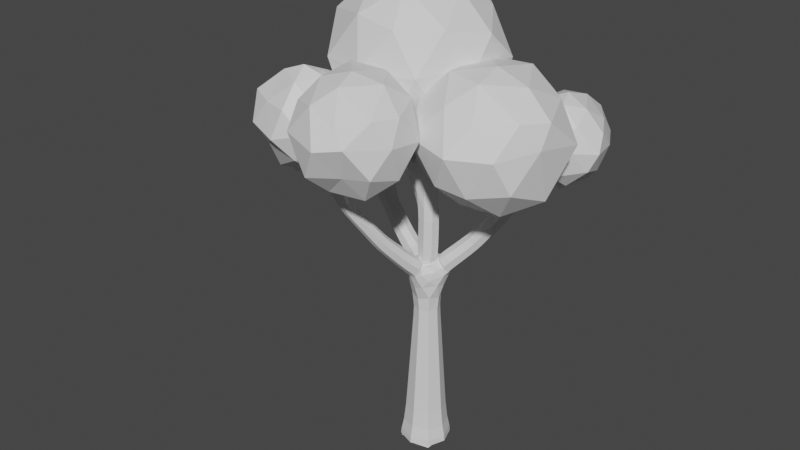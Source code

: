 # Source: Tree.blend  (saved by Blender 2.93.21; exported with 4.5.12 LTS)
import bpy
from mathutils import Matrix  # noqa: F401  (used for matrix-valued properties, if any)

bpy.ops.wm.read_factory_settings(use_empty=True)
scene = bpy.context.scene
scene.name = 'Scene'

# ---- collections
col_collection = bpy.data.collections.new('Collection'); scene.collection.children.link(col_collection)

# ---- materials (node trees are filled in below, after node groups)
mat_tree = bpy.data.materials.new('Tree')
mat_tree.use_transparent_shadow = False

# ---- material node trees
mat_tree.use_nodes = True; mat_tree.node_tree.nodes.clear()
_N = mat_tree.node_tree.nodes; _L = mat_tree.node_tree.links
n0 = _N.new('ShaderNodeBsdfPrincipled'); n0.name = 'Principled BSDF'; n0.location = (10, 300)
n0.distribution = 'GGX'
n0.subsurface_method = 'BURLEY'
n0.inputs[3].default_value = 1.45
n0.inputs[27].default_value = (0.0, 0.0, 0.0, 1.0)
n0.inputs[28].default_value = 1.0
n1 = _N.new('ShaderNodeOutputMaterial'); n1.name = 'Material Output'; n1.location = (300, 300)
_L.new(n0.outputs[0], n1.inputs[0])
n1.is_active_output = True

# ---- world
world_world = bpy.data.worlds.new('World'); scene.world = world_world
world_world.use_nodes = True; world_world.node_tree.nodes.clear()
_N = world_world.node_tree.nodes; _L = world_world.node_tree.links
n0 = _N.new('ShaderNodeOutputWorld'); n0.name = 'World Output'; n0.location = (300, 300)
n1 = _N.new('ShaderNodeBackground'); n1.name = 'Background'; n1.location = (10, 300)
n1.inputs[0].default_value = (0.05088, 0.05088, 0.05088, 1.0)
_L.new(n1.outputs[0], n0.inputs[0])
n0.is_active_output = True
world_world.color = (0.05088, 0.05088, 0.05088)
world_world.use_sun_shadow = False
world_world.sun_shadow_jitter_overblur = 0.0

# ---- meshes
me_icosphere = bpy.data.meshes.new('Icosphere')
me_icosphere.from_pydata([(0.09556, 0.2025, -1.016), (0.7741, -0.3569, -0.488), (-0.1751, -0.6477, -0.5201), (-0.8723, 0.3199, -0.5589), (-0.2846, 1.171, -0.4686), (0.7082, 0.766, -0.4465), (0.2513, -0.4954, 0.3325), (-0.7398, -0.217, 0.4507), (-0.6536, 0.7883, 0.4421), (0.3299, 1.18, 0.3906), (0.9984, 0.1045, 0.3978), (0.1132, 0.2181, 0.8897), (-0.1055, -0.222, -0.9003), (0.4762, -0.1331, -0.9375), (0.2615, -0.5805, -0.5916), (0.9026, 0.2371, -0.726), (0.4903, 0.5333, -0.8951), (-0.3951, 0.2764, -0.9448), (-0.7748, -0.1855, -0.5775), (-0.1419, 0.7397, -0.8776), (-0.6259, 0.8452, -0.5633), (0.2424, 1.094, -0.6344), (0.9722, -0.04656, 0.06754), (1.089, 0.6115, -0.02335), (0.05722, -0.7932, -0.04219), (0.6249, -0.5452, -0.03028), (-0.8632, -0.02503, -0.02496), (-0.634, -0.5947, 0.01427), (-0.5521, 1.073, -0.02024), (-0.8303, 0.5947, -0.08468), (0.5858, 1.052, -0.06281), (-0.02322, 1.209, -0.111), (0.7641, -0.227, 0.4097), (-0.1671, -0.4876, 0.5005), (-0.8034, 0.2558, 0.4518), (-0.2107, 1.104, 0.4894), (0.7431, 0.713, 0.4795), (0.1495, -0.2277, 0.7872), (0.5888, 0.2037, 0.7217), (-0.3806, -0.1141, 0.811), (-0.3457, 0.646, 0.8209), (0.2265, 0.8314, 0.7841), (0.3318, 1.524, -1.188), (0.8849, 1.282, -0.6942), (0.1798, 0.9329, -0.6938), (-0.2841, 1.536, -0.6634), (0.06814, 2.18, -0.7394), (0.7567, 1.922, -0.7278), (0.4913, 1.012, -0.1362), (-0.1105, 1.245, -0.08159), (-0.1763, 1.894, -0.1479), (0.4988, 2.175, -0.09997), (0.9268, 1.532, -0.2083), (0.3455, 1.544, 0.2298), (0.1974, 1.314, -1.02), (0.5658, 1.278, -0.9821), (0.4922, 1.02, -0.7884), (0.8385, 1.612, -0.7877), (0.6127, 1.774, -1.018), (-0.07987, 1.546, -1.07), (-0.1528, 1.201, -0.8205), (0.2531, 1.928, -0.94), (-0.09911, 1.898, -0.803), (0.5119, 2.111, -0.872), (1.005, 1.331, -0.4268), (0.891, 1.802, -0.4624), (0.3207, 0.8968, -0.4699), (0.7073, 1.09, -0.4155), (-0.2821, 1.346, -0.4377), (0.01039, 1.108, -0.4711), (-0.007874, 2.14, -0.4774), (-0.3545, 1.756, -0.4882), (0.6979, 2.143, -0.4114), (0.3253, 2.19, -0.4326), (0.7179, 1.201, -0.08399), (0.1217, 1.065, -0.06692), (-0.2648, 1.566, -0.1094), (0.09862, 2.139, -0.04698), (0.7598, 1.819, -0.1178), (0.4408, 1.269, 0.158), (0.6686, 1.501, 0.08319), (0.02916, 1.359, 0.1192), (0.1126, 1.823, 0.1289), (0.4211, 1.912, 0.1176), (-2.194, 1.373, -1.327), (-1.444, 0.8045, -0.7584), (-2.467, 0.4398, -0.8675), (-2.964, 1.259, -0.756), (-2.353, 2.163, -0.778), (-1.317, 1.949, -0.7879), (-1.851, 0.4912, 0.1402), (-2.932, 0.9495, 0.09831), (-2.872, 1.939, 0.1492), (-1.832, 2.159, 0.1224), (-1.27, 1.382, 0.1041), (-2.134, 1.332, 0.7631), (-2.286, 0.761, -1.241), (-1.691, 1.016, -1.232), (-1.859, 0.4979, -0.8532), (-1.201, 1.425, -0.9955), (-1.684, 1.64, -1.19), (-2.606, 1.336, -1.18), (-2.851, 0.8512, -0.8687), (-2.151, 1.919, -1.261), (-2.86, 1.896, -0.9115), (-1.81, 2.213, -0.9509), (-1.141, 1.012, -0.2755), (-1.1, 1.708, -0.3071), (-2.182, 0.2584, -0.3886), (-1.563, 0.5401, -0.4002), (-3.045, 1.035, -0.2614), (-2.661, 0.5569, -0.3058), (-2.775, 2.26, -0.364), (-3.134, 1.648, -0.3887), (-1.578, 2.129, -0.2988), (-2.156, 2.294, -0.4258), (-1.412, 0.8251, 0.2593), (-2.378, 0.5453, 0.1946), (-3.05, 1.336, 0.1907), (-2.307, 2.251, 0.2313), (-1.404, 1.886, 0.2692), (-1.956, 0.8164, 0.5437), (-1.605, 1.427, 0.5343), (-2.586, 1.066, 0.627), (-2.56, 1.721, 0.6075), (-1.932, 1.881, 0.5845), (-3.179, 0.4866, -1.551), (-2.784, 0.07856, -1.145), (-3.381, -0.116, -1.166), (-3.859, 0.4306, -1.213), (-3.351, 0.9947, -1.208), (-2.781, 0.8432, -1.201), (-3.027, -0.123, -0.634), (-3.801, 0.05791, -0.6056), (-3.761, 0.8261, -0.6029), (-3.047, 1.06, -0.5661), (-2.595, 0.4284, -0.609), (-3.228, 0.4541, -0.187), (-3.36, 0.08361, -1.484), (-2.981, 0.1898, -1.463), (-3.049, -0.1049, -1.306), (-2.602, 0.472, -1.249), (-2.912, 0.6542, -1.544), (-3.55, 0.4192, -1.443), (-3.805, 0.1102, -1.255), (-3.353, 0.7068, -1.478), (-3.755, 0.7051, -1.29), (-3.053, 0.9547, -1.209), (-2.542, 0.1849, -0.9502), (-2.616, 0.6797, -0.9092), (-3.182, -0.2213, -0.8914), (-2.827, -0.1105, -0.887), (-3.954, 0.2414, -0.8759), (-3.654, -0.132, -0.9155), (-3.631, 0.973, -0.8702), (-3.961, 0.6376, -0.8424), (-2.804, 1.058, -0.8595), (-3.233, 1.179, -0.8863), (-2.781, 0.08689, -0.5271), (-3.416, -0.1297, -0.5616), (-3.786, 0.4507, -0.5018), (-3.4, 1.036, -0.5354), (-2.874, 0.8573, -0.531), (-3.172, 0.0899, -0.3593), (-2.802, 0.4318, -0.3341), (-3.521, 0.1857, -0.2953), (-3.562, 0.6339, -0.3296), (-3.087, 0.8448, -0.249), (-2.315, -0.6538, -0.8333), (-1.833, -1.025, -0.4729), (-2.533, -1.214, -0.3767), (-2.983, -0.5961, -0.4532), (-2.513, 0.01141, -0.4284), (-1.783, -0.2159, -0.4704), (-2.187, -1.281, 0.1807), (-2.895, -1.032, 0.246), (-2.922, -0.2277, 0.2327), (-2.112, 0.009892, 0.2446), (-1.716, -0.7159, 0.1986), (-2.314, -0.7185, 0.6294), (-2.568, -0.992, -0.7853), (-1.978, -0.8852, -0.7579), (-2.098, -1.183, -0.5328), (-1.795, -0.6355, -0.531), (-2.02, -0.4423, -0.7316), (-2.714, -0.6599, -0.7736), (-2.848, -0.9309, -0.5517), (-2.459, -0.2774, -0.7557), (-2.816, -0.327, -0.5735), (-2.117, -0.02849, -0.5373), (-1.673, -0.8426, -0.2182), (-1.598, -0.4372, -0.1014), (-2.32, -1.386, -0.2302), (-1.92, -1.22, -0.1341), (-3.036, -0.9256, -0.1622), (-2.798, -1.238, -0.1433), (-2.729, -0.1022, -0.08042), (-3.007, -0.4237, -0.07185), (-1.939, -0.02921, -0.1744), (-2.348, 0.06674, -0.1198), (-1.939, -1.006, 0.3014), (-2.547, -1.193, 0.1953), (-2.97, -0.6752, 0.2075), (-2.52, -0.1064, 0.2851), (-1.796, -0.2831, 0.2062), (-2.203, -1.02, 0.4886), (-1.978, -0.6184, 0.4742), (-2.568, -0.832, 0.5409), (-2.637, -0.3861, 0.4643), (-2.261, -0.3087, 0.4541), (-1.119, -1.035, -0.6782), (-0.4824, -1.515, -0.243), (-1.284, -1.816, -0.3155), (-1.863, -0.9438, -0.2695), (-1.398, -0.3696, -0.2848), (-0.6202, -0.611, -0.1513), (-0.8919, -1.685, 0.3604), (-1.671, -1.494, 0.5228), (-1.717, -0.5901, 0.5593), (-0.9421, -0.3159, 0.4418), (-0.3717, -1.095, 0.4723), (-1.1, -1.121, 0.9144), (-1.204, -1.477, -0.6021), (-0.7052, -1.358, -0.6226), (-0.8657, -1.604, -0.284), (-0.4133, -1.057, -0.3673), (-0.8369, -0.8706, -0.5765), (-1.508, -1.009, -0.5834), (-1.657, -1.43, -0.2295), (-1.277, -0.6638, -0.5821), (-1.741, -0.5489, -0.2802), (-0.8693, -0.3507, -0.4068), (-0.3326, -1.287, 0.1371), (-0.3118, -0.7831, 0.09177), (-1.066, -1.912, 0.1078), (-0.7024, -1.758, 0.1746), (-1.952, -1.317, 0.135), (-1.672, -1.706, 0.1635), (-1.624, -0.357, 0.06738), (-1.813, -0.8179, 0.1193), (-0.603, -0.423, 0.1681), (-1.12, -0.2978, 0.08547), (-0.5193, -1.439, 0.4947), (-1.307, -1.663, 0.5744), (-1.842, -1.0, 0.5257), (-1.335, -0.3349, 0.5727), (-0.5302, -0.6697, 0.5818), (-1.028, -1.458, 0.8129), (-0.677, -1.022, 0.8126), (-1.463, -1.288, 0.8176), (-1.458, -0.7396, 0.8741), (-0.9754, -0.6195, 0.8232), (-1.374, 0.5624, -0.5078), (-0.5559, -0.01996, 0.1163), (-1.842, -0.4707, 0.1165), (-2.475, 0.6228, 0.02231), (-1.778, 1.687, 0.1804), (-0.589, 1.295, 0.08469), (-1.142, -0.3075, 1.211), (-2.348, -0.02159, 1.24), (-2.258, 1.301, 1.22), (-1.159, 1.751, 1.253), (-0.2416, 0.569, 1.145), (-1.294, 0.5325, 1.769), (-1.622, 0.03444, -0.415), (-0.9491, 0.1693, -0.4801), (-1.103, -0.3774, 0.009218), (-0.3965, 0.6459, -0.07768), (-0.8824, 1.05, -0.3366), (-1.982, 0.731, -0.3836), (-2.347, 0.1176, -0.03434), (-1.642, 1.199, -0.3364), (-2.293, 1.279, 0.001392), (-1.097, 1.592, 0.01797), (-0.2383, 0.2917, 0.8063), (-0.1785, 0.9714, 0.7503), (-1.546, -0.5326, 0.6484), (-0.7383, -0.3463, 0.6706), (-2.543, 0.3591, 0.6733), (-2.2, -0.3883, 0.6779), (-2.148, 1.659, 0.6186), (-2.544, 1.062, 0.6251), (-0.7561, 1.598, 0.579), (-1.471, 1.826, 0.6154), (-0.5558, 0.01218, 1.268), (-1.706, -0.3275, 1.331), (-2.488, 0.6808, 1.279), (-1.749, 1.617, 1.284), (-0.626, 1.119, 1.331), (-1.243, 0.04449, 1.7), (-0.7646, 0.598, 1.624), (-1.877, 0.1896, 1.722), (-1.983, 1.033, 1.639), (-1.208, 1.324, 1.729)], [], [(0, 13, 12), (1, 13, 15), (0, 12, 17), (0, 17, 19), (0, 19, 16), (1, 15, 22), (2, 14, 24), (3, 18, 26), (4, 20, 28), (5, 21, 30), (1, 22, 25), (2, 24, 27), (3, 26, 29), (4, 28, 31), (5, 30, 23), (6, 32, 37), (7, 33, 39), (8, 34, 40), (9, 35, 41), (10, 36, 38), (38, 41, 11), (38, 36, 41), (36, 9, 41), (41, 40, 11), (41, 35, 40), (35, 8, 40), (40, 39, 11), (40, 34, 39), (34, 7, 39), (39, 37, 11), (39, 33, 37), (33, 6, 37), (37, 38, 11), (37, 32, 38), (32, 10, 38), (23, 36, 10), (23, 30, 36), (30, 9, 36), (31, 35, 9), (31, 28, 35), (28, 8, 35), (29, 34, 8), (29, 26, 34), (26, 7, 34), (27, 33, 7), (27, 24, 33), (24, 6, 33), (25, 32, 6), (25, 22, 32), (22, 10, 32), (30, 31, 9), (30, 21, 31), (21, 4, 31), (28, 29, 8), (28, 20, 29), (20, 3, 29), (26, 27, 7), (26, 18, 27), (18, 2, 27), (24, 25, 6), (24, 14, 25), (14, 1, 25), (22, 23, 10), (22, 15, 23), (15, 5, 23), (16, 21, 5), (16, 19, 21), (19, 4, 21), (19, 20, 4), (19, 17, 20), (17, 3, 20), (17, 18, 3), (17, 12, 18), (12, 2, 18), (15, 16, 5), (15, 13, 16), (13, 0, 16), (12, 14, 2), (12, 13, 14), (13, 1, 14), (42, 55, 54), (43, 55, 57), (42, 54, 59), (42, 59, 61), (42, 61, 58), (43, 57, 64), (44, 56, 66), (45, 60, 68), (46, 62, 70), (47, 63, 72), (43, 64, 67), (44, 66, 69), (45, 68, 71), (46, 70, 73), (47, 72, 65), (48, 74, 79), (49, 75, 81), (50, 76, 82), (51, 77, 83), (52, 78, 80), (80, 83, 53), (80, 78, 83), (78, 51, 83), (83, 82, 53), (83, 77, 82), (77, 50, 82), (82, 81, 53), (82, 76, 81), (76, 49, 81), (81, 79, 53), (81, 75, 79), (75, 48, 79), (79, 80, 53), (79, 74, 80), (74, 52, 80), (65, 78, 52), (65, 72, 78), (72, 51, 78), (73, 77, 51), (73, 70, 77), (70, 50, 77), (71, 76, 50), (71, 68, 76), (68, 49, 76), (69, 75, 49), (69, 66, 75), (66, 48, 75), (67, 74, 48), (67, 64, 74), (64, 52, 74), (72, 73, 51), (72, 63, 73), (63, 46, 73), (70, 71, 50), (70, 62, 71), (62, 45, 71), (68, 69, 49), (68, 60, 69), (60, 44, 69), (66, 67, 48), (66, 56, 67), (56, 43, 67), (64, 65, 52), (64, 57, 65), (57, 47, 65), (58, 63, 47), (58, 61, 63), (61, 46, 63), (61, 62, 46), (61, 59, 62), (59, 45, 62), (59, 60, 45), (59, 54, 60), (54, 44, 60), (57, 58, 47), (57, 55, 58), (55, 42, 58), (54, 56, 44), (54, 55, 56), (55, 43, 56), (84, 97, 96), (85, 97, 99), (84, 96, 101), (84, 101, 103), (84, 103, 100), (85, 99, 106), (86, 98, 108), (87, 102, 110), (88, 104, 112), (89, 105, 114), (85, 106, 109), (86, 108, 111), (87, 110, 113), (88, 112, 115), (89, 114, 107), (90, 116, 121), (91, 117, 123), (92, 118, 124), (93, 119, 125), (94, 120, 122), (122, 125, 95), (122, 120, 125), (120, 93, 125), (125, 124, 95), (125, 119, 124), (119, 92, 124), (124, 123, 95), (124, 118, 123), (118, 91, 123), (123, 121, 95), (123, 117, 121), (117, 90, 121), (121, 122, 95), (121, 116, 122), (116, 94, 122), (107, 120, 94), (107, 114, 120), (114, 93, 120), (115, 119, 93), (115, 112, 119), (112, 92, 119), (113, 118, 92), (113, 110, 118), (110, 91, 118), (111, 117, 91), (111, 108, 117), (108, 90, 117), (109, 116, 90), (109, 106, 116), (106, 94, 116), (114, 115, 93), (114, 105, 115), (105, 88, 115), (112, 113, 92), (112, 104, 113), (104, 87, 113), (110, 111, 91), (110, 102, 111), (102, 86, 111), (108, 109, 90), (108, 98, 109), (98, 85, 109), (106, 107, 94), (106, 99, 107), (99, 89, 107), (100, 105, 89), (100, 103, 105), (103, 88, 105), (103, 104, 88), (103, 101, 104), (101, 87, 104), (101, 102, 87), (101, 96, 102), (96, 86, 102), (99, 100, 89), (99, 97, 100), (97, 84, 100), (96, 98, 86), (96, 97, 98), (97, 85, 98), (126, 139, 138), (127, 139, 141), (126, 138, 143), (126, 143, 145), (126, 145, 142), (127, 141, 148), (128, 140, 150), (129, 144, 152), (130, 146, 154), (131, 147, 156), (127, 148, 151), (128, 150, 153), (129, 152, 155), (130, 154, 157), (131, 156, 149), (132, 158, 163), (133, 159, 165), (134, 160, 166), (135, 161, 167), (136, 162, 164), (164, 167, 137), (164, 162, 167), (162, 135, 167), (167, 166, 137), (167, 161, 166), (161, 134, 166), (166, 165, 137), (166, 160, 165), (160, 133, 165), (165, 163, 137), (165, 159, 163), (159, 132, 163), (163, 164, 137), (163, 158, 164), (158, 136, 164), (149, 162, 136), (149, 156, 162), (156, 135, 162), (157, 161, 135), (157, 154, 161), (154, 134, 161), (155, 160, 134), (155, 152, 160), (152, 133, 160), (153, 159, 133), (153, 150, 159), (150, 132, 159), (151, 158, 132), (151, 148, 158), (148, 136, 158), (156, 157, 135), (156, 147, 157), (147, 130, 157), (154, 155, 134), (154, 146, 155), (146, 129, 155), (152, 153, 133), (152, 144, 153), (144, 128, 153), (150, 151, 132), (150, 140, 151), (140, 127, 151), (148, 149, 136), (148, 141, 149), (141, 131, 149), (142, 147, 131), (142, 145, 147), (145, 130, 147), (145, 146, 130), (145, 143, 146), (143, 129, 146), (143, 144, 129), (143, 138, 144), (138, 128, 144), (141, 142, 131), (141, 139, 142), (139, 126, 142), (138, 140, 128), (138, 139, 140), (139, 127, 140), (168, 181, 180), (169, 181, 183), (168, 180, 185), (168, 185, 187), (168, 187, 184), (169, 183, 190), (170, 182, 192), (171, 186, 194), (172, 188, 196), (173, 189, 198), (169, 190, 193), (170, 192, 195), (171, 194, 197), (172, 196, 199), (173, 198, 191), (174, 200, 205), (175, 201, 207), (176, 202, 208), (177, 203, 209), (178, 204, 206), (206, 209, 179), (206, 204, 209), (204, 177, 209), (209, 208, 179), (209, 203, 208), (203, 176, 208), (208, 207, 179), (208, 202, 207), (202, 175, 207), (207, 205, 179), (207, 201, 205), (201, 174, 205), (205, 206, 179), (205, 200, 206), (200, 178, 206), (191, 204, 178), (191, 198, 204), (198, 177, 204), (199, 203, 177), (199, 196, 203), (196, 176, 203), (197, 202, 176), (197, 194, 202), (194, 175, 202), (195, 201, 175), (195, 192, 201), (192, 174, 201), (193, 200, 174), (193, 190, 200), (190, 178, 200), (198, 199, 177), (198, 189, 199), (189, 172, 199), (196, 197, 176), (196, 188, 197), (188, 171, 197), (194, 195, 175), (194, 186, 195), (186, 170, 195), (192, 193, 174), (192, 182, 193), (182, 169, 193), (190, 191, 178), (190, 183, 191), (183, 173, 191), (184, 189, 173), (184, 187, 189), (187, 172, 189), (187, 188, 172), (187, 185, 188), (185, 171, 188), (185, 186, 171), (185, 180, 186), (180, 170, 186), (183, 184, 173), (183, 181, 184), (181, 168, 184), (180, 182, 170), (180, 181, 182), (181, 169, 182), (210, 223, 222), (211, 223, 225), (210, 222, 227), (210, 227, 229), (210, 229, 226), (211, 225, 232), (212, 224, 234), (213, 228, 236), (214, 230, 238), (215, 231, 240), (211, 232, 235), (212, 234, 237), (213, 236, 239), (214, 238, 241), (215, 240, 233), (216, 242, 247), (217, 243, 249), (218, 244, 250), (219, 245, 251), (220, 246, 248), (248, 251, 221), (248, 246, 251), (246, 219, 251), (251, 250, 221), (251, 245, 250), (245, 218, 250), (250, 249, 221), (250, 244, 249), (244, 217, 249), (249, 247, 221), (249, 243, 247), (243, 216, 247), (247, 248, 221), (247, 242, 248), (242, 220, 248), (233, 246, 220), (233, 240, 246), (240, 219, 246), (241, 245, 219), (241, 238, 245), (238, 218, 245), (239, 244, 218), (239, 236, 244), (236, 217, 244), (237, 243, 217), (237, 234, 243), (234, 216, 243), (235, 242, 216), (235, 232, 242), (232, 220, 242), (240, 241, 219), (240, 231, 241), (231, 214, 241), (238, 239, 218), (238, 230, 239), (230, 213, 239), (236, 237, 217), (236, 228, 237), (228, 212, 237), (234, 235, 216), (234, 224, 235), (224, 211, 235), (232, 233, 220), (232, 225, 233), (225, 215, 233), (226, 231, 215), (226, 229, 231), (229, 214, 231), (229, 230, 214), (229, 227, 230), (227, 213, 230), (227, 228, 213), (227, 222, 228), (222, 212, 228), (225, 226, 215), (225, 223, 226), (223, 210, 226), (222, 224, 212), (222, 223, 224), (223, 211, 224), (252, 265, 264), (253, 265, 267), (252, 264, 269), (252, 269, 271), (252, 271, 268), (253, 267, 274), (254, 266, 276), (255, 270, 278), (256, 272, 280), (257, 273, 282), (253, 274, 277), (254, 276, 279), (255, 278, 281), (256, 280, 283), (257, 282, 275), (258, 284, 289), (259, 285, 291), (260, 286, 292), (261, 287, 293), (262, 288, 290), (290, 293, 263), (290, 288, 293), (288, 261, 293), (293, 292, 263), (293, 287, 292), (287, 260, 292), (292, 291, 263), (292, 286, 291), (286, 259, 291), (291, 289, 263), (291, 285, 289), (285, 258, 289), (289, 290, 263), (289, 284, 290), (284, 262, 290), (275, 288, 262), (275, 282, 288), (282, 261, 288), (283, 287, 261), (283, 280, 287), (280, 260, 287), (281, 286, 260), (281, 278, 286), (278, 259, 286), (279, 285, 259), (279, 276, 285), (276, 258, 285), (277, 284, 258), (277, 274, 284), (274, 262, 284), (282, 283, 261), (282, 273, 283), (273, 256, 283), (280, 281, 260), (280, 272, 281), (272, 255, 281), (278, 279, 259), (278, 270, 279), (270, 254, 279), (276, 277, 258), (276, 266, 277), (266, 253, 277), (274, 275, 262), (274, 267, 275), (267, 257, 275), (268, 273, 257), (268, 271, 273), (271, 256, 273), (271, 272, 256), (271, 269, 272), (269, 255, 272), (269, 270, 255), (269, 264, 270), (264, 254, 270), (267, 268, 257), (267, 265, 268), (265, 252, 268), (264, 266, 254), (264, 265, 266), (265, 253, 266)])
me_icosphere.materials.append(mat_tree)
me_icosphere.use_remesh_fix_poles = True
me_icosphere.use_remesh_preserve_attributes = False
me_icosphere.update()
me_icosphere_008 = bpy.data.meshes.new('Icosphere.008')
me_icosphere_008.from_pydata([(-0.7966, 0.09521, -5.379), (-1.319, 0.09521, -5.379), (-1.319, 0.6181, -5.379), (-0.7966, 0.6181, -5.379), (-0.7895, 0.08808, -5.341), (-1.327, 0.08808, -5.341), (-1.327, 0.6252, -5.341), (-0.7895, 0.6252, -5.341), (-2.048, 1.498, -0.7653), (-2.147, 1.538, -0.7653), (-2.182, 1.452, -0.7117), (-2.082, 1.412, -0.7117), (-3.208, 0.457, -0.8896), (-3.243, 0.5322, -0.8878), (-3.192, 0.5544, -0.8263), (-3.157, 0.4792, -0.8281), (-1.146, -1.034, -0.2131), (-1.195, -1.133, -0.2084), (-1.287, -1.085, -0.1715), (-1.239, -0.9862, -0.1762), (-2.345, -0.5473, -0.2471), (-2.304, -0.4726, -0.2624), (-2.244, -0.4934, -0.2044), (-2.284, -0.568, -0.189), (0.2558, 1.405, -0.5262), (0.3725, 1.349, -0.5274), (0.3255, 1.248, -0.4617), (0.2087, 1.304, -0.4605), (-0.02943, 0.1449, -0.447), (-0.156, 0.1707, -0.4483), (-0.1331, 0.2856, -0.3939), (-0.006563, 0.2598, -0.3926), (-0.8217, 0.1203, -5.074), (-1.294, 0.1203, -5.074), (-1.294, 0.593, -5.074), (-0.8217, 0.593, -5.074), (-1.773, 0.7415, -2.196), (-1.849, 0.5571, -2.198), (-1.749, 0.5148, -2.031), (-1.673, 0.6992, -2.03), (-1.25, -0.4141, -1.903), (-1.405, -0.356, -1.905), (-1.363, -0.2392, -1.795), (-1.208, -0.2973, -1.793), (-0.4511, 0.7872, -1.981), (-0.3672, 0.6097, -1.992), (-0.4976, 0.5405, -1.862), (-0.5815, 0.7181, -1.851), (-2.839, 0.604, -1.287), (-2.898, 0.7342, -1.285), (-2.813, 0.7713, -1.177), (-2.754, 0.6411, -1.178), (-2.118, 1.257, -1.238), (-2.265, 1.318, -1.235), (-2.313, 1.197, -1.143), (-2.166, 1.136, -1.146), (0.1384, 1.214, -0.9208), (0.2939, 1.14, -0.9223), (0.2353, 1.013, -0.8185), (0.08089, 1.091, -0.8156), (0.03546, 0.3343, -0.8945), (-0.1334, 0.3682, -0.8953), (-0.1065, 0.5049, -0.7958), (0.06244, 0.4711, -0.795), (-1.385, -0.7029, -1.483), (-1.513, -0.6536, -1.486), (-1.476, -0.5519, -1.401), (-1.348, -0.6013, -1.398), (-1.116, -0.08863, -2.278), (-1.3, -0.02433, -2.279), (-1.256, 0.1006, -2.14), (-1.068, 0.03929, -2.138), (-2.043, -0.8042, -0.668), (-1.999, -0.7014, -0.6779), (-1.923, -0.7264, -0.5981), (-1.967, -0.8291, -0.5882), (-1.284, -0.9745, -0.6554), (-1.342, -1.09, -0.6526), (-1.449, -1.036, -0.6021), (-1.39, -0.9201, -0.6049), (-1.384, 0.3445, 0.2441), (-1.375, 0.4189, 0.2441), (-1.302, 0.4093, 0.2602), (-1.312, 0.3349, 0.2602), (-2.074, 0.3439, -0.09527), (-2.07, 0.43, -0.09527), (-2.005, 0.4268, -0.03805), (-2.009, 0.3407, -0.03805), (-0.8583, 0.1569, -4.501), (-1.258, 0.1569, -4.501), (-1.258, 0.5564, -4.501), (-0.8583, 0.5564, -4.501), (-0.8808, 0.1794, -4.012), (-1.235, 0.1794, -4.012), (-1.235, 0.5339, -4.012), (-0.8808, 0.5339, -4.012), (-0.8994, 0.1981, -3.605), (-1.217, 0.1981, -3.605), (-1.217, 0.5152, -3.605), (-0.8994, 0.5152, -3.605), (-0.9164, 0.2151, -3.235), (-1.2, 0.2151, -3.235), (-1.2, 0.4982, -3.235), (-0.9164, 0.4982, -3.235), (-0.912, 0.2177, -2.833), (-1.228, 0.2232, -2.842), (-1.199, 0.5024, -2.884), (-0.9218, 0.5062, -2.874), (-1.991, 0.8275, -2.028), (-2.065, 0.6507, -2.028), (-1.962, 0.6075, -1.872), (-1.888, 0.7843, -1.872), (-2.195, 0.9256, -1.842), (-2.316, 0.7379, -1.826), (-2.173, 0.6898, -1.693), (-2.092, 0.8815, -1.678), (-0.2998, 0.8299, -1.781), (-0.2262, 0.6558, -1.801), (-0.3608, 0.586, -1.686), (-0.4344, 0.7601, -1.666), (-0.172, 0.8571, -1.603), (-0.1022, 0.6882, -1.625), (-0.2342, 0.6201, -1.516), (-0.3039, 0.789, -1.495), (-0.05175, 0.9068, -1.409), (0.04098, 0.7261, -1.415), (-0.1282, 0.6406, -1.354), (-0.1807, 0.8125, -1.292), (-1.431, -0.7993, -1.339), (-1.55, -0.7535, -1.342), (-1.515, -0.6592, -1.263), (-1.396, -0.705, -1.26), (-1.47, -0.8948, -1.187), (-1.595, -0.846, -1.195), (-1.563, -0.7554, -1.108), (-1.431, -0.8046, -1.122), (-2.08, 1.355, -1.062), (-2.222, 1.412, -1.061), (-2.271, 1.291, -0.9827), (-2.129, 1.233, -0.9831), (-2.049, 1.443, -0.8945), (-2.185, 1.497, -0.8945), (-2.232, 1.379, -0.8211), (-2.096, 1.325, -0.8211), (-2.956, 0.5538, -1.168), (-3.011, 0.6742, -1.165), (-2.93, 0.7097, -1.066), (-2.874, 0.5892, -1.069), (-3.054, 0.5102, -1.064), (-3.107, 0.6226, -1.061), (-3.03, 0.6558, -0.9695), (-2.978, 0.5435, -0.9722), (-3.145, 0.4701, -0.9689), (-3.194, 0.5751, -0.9663), (-3.123, 0.6062, -0.8804), (-3.074, 0.5012, -0.8829), (-1.226, -0.9937, -0.5049), (-1.286, -1.115, -0.4996), (-1.4, -1.057, -0.453), (-1.34, -0.9356, -0.4583), (-1.168, -1.011, -0.3449), (-1.231, -1.139, -0.3388), (-1.35, -1.078, -0.2912), (-1.287, -0.9501, -0.2973), (-2.134, -0.7405, -0.5553), (-2.082, -0.6415, -0.5738), (-2.003, -0.6684, -0.4969), (-2.055, -0.7673, -0.4784), (-2.217, -0.6735, -0.4457), (-2.163, -0.5749, -0.466), (-2.084, -0.6023, -0.3893), (-2.137, -0.7009, -0.369), (-2.299, -0.6066, -0.3364), (-2.246, -0.5074, -0.3569), (-2.165, -0.535, -0.2797), (-2.219, -0.6342, -0.2593), (0.201, 1.343, -0.7019), (0.3567, 1.269, -0.7033), (0.2949, 1.137, -0.6127), (0.1392, 1.211, -0.6112), (0.01631, 0.2467, -0.7317), (-0.1525, 0.281, -0.7333), (-0.1226, 0.4316, -0.6561), (0.04623, 0.3973, -0.6545), (-7.085e-05, 0.1745, -0.573), (-0.1689, 0.209, -0.5748), (-0.1384, 0.3622, -0.5023), (0.03041, 0.3278, -0.5005), (-1.281, 0.5898, -2.524), (-1.407, 0.3674, -2.528), (-1.26, 0.316, -2.295), (-1.203, 0.5559, -2.284), (-1.546, 0.657, -2.348), (-1.622, 0.466, -2.351), (-1.523, 0.4275, -2.174), (-1.445, 0.6172, -2.172), (-1.186, -0.2601, -2.085), (-1.354, -0.1989, -2.085), (-1.311, -0.07884, -1.96), (-1.143, -0.14, -1.96), (-0.8897, 0.5977, -2.481), (-0.7643, 0.364, -2.46), (-0.9138, 0.3168, -2.265), (-1.02, 0.5208, -2.251), (-0.6399, 0.6976, -2.196), (-0.5456, 0.516, -2.198), (-0.6747, 0.446, -2.054), (-0.7669, 0.6291, -2.05), (-2.542, 0.7041, -1.574), (-2.59, 0.8757, -1.577), (-2.483, 0.9484, -1.397), (-2.416, 0.7487, -1.434), (-2.703, 0.6585, -1.415), (-2.764, 0.7993, -1.415), (-2.672, 0.8386, -1.297), (-2.613, 0.6975, -1.297), (-2.186, 1.032, -1.541), (-2.377, 1.08, -1.565), (-2.248, 0.8961, -1.43), (-2.166, 1.146, -1.393), (-2.318, 1.21, -1.388), (-2.367, 1.092, -1.282), (-2.213, 1.028, -1.287), (0.05675, 1.052, -1.136), (0.203, 0.958, -1.139), (0.1422, 0.7908, -0.9937), (-0.02192, 0.9258, -1.006), (0.08133, 0.5989, -1.181), (-0.1069, 0.6302, -1.184), (-0.06213, 0.7531, -1.013), (0.06146, 0.4633, -1.036), (-0.1081, 0.4953, -1.037), (-0.08389, 0.6171, -0.9158), (0.08665, 0.5877, -0.9135), (-1.3, -0.5245, -1.748), (-1.446, -0.4689, -1.751), (-1.404, -0.3549, -1.654), (-1.259, -0.4105, -1.651), (-1.343, -0.6148, -1.614), (-1.48, -0.5623, -1.617), (-1.44, -0.454, -1.527), (-1.304, -0.5066, -1.523), (-1.031, 0.08521, -2.517), (-1.245, 0.1492, -2.519), (-1.69, -0.9222, -1.002), (-1.675, -0.7988, -0.9915), (-1.558, -0.8314, -0.8956), (-1.611, -0.9633, -0.8752), (-1.819, -0.8835, -0.8838), (-1.784, -0.7777, -0.8838), (-1.711, -0.8013, -0.801), (-1.746, -0.907, -0.801), (-1.931, -0.8473, -0.7786), (-1.895, -0.7415, -0.7802), (-1.823, -0.7649, -0.6977), (-1.859, -0.8707, -0.696), (-1.416, -0.8993, -0.9545), (-1.489, -1.005, -0.9684), (-1.353, -0.9445, -0.8041), (-1.409, -1.054, -0.8036), (-1.509, -1.003, -0.7502), (-1.454, -0.8934, -0.7507), (-1.23, 0.2446, -0.8194), (-1.193, 0.4712, -0.8788), (-0.9874, 0.4172, -0.8888), (-1.051, 0.2211, -0.8864), (-1.244, 0.277, -0.6212), (-1.223, 0.4464, -0.6212), (-1.062, 0.4258, -0.5863), (-1.084, 0.2567, -0.5863), (-1.286, 0.2923, -0.4123), (-1.266, 0.444, -0.4123), (-1.118, 0.4245, -0.3796), (-1.138, 0.2728, -0.3796), (-1.319, 0.3045, -0.2221), (-1.301, 0.4406, -0.2221), (-1.168, 0.4231, -0.1927), (-1.186, 0.287, -0.1927), (-1.349, 0.3158, -0.04538), (-1.333, 0.4374, -0.04538), (-1.214, 0.4218, -0.01911), (-1.23, 0.3002, -0.01911), (-1.377, 0.3265, 0.1213), (-1.363, 0.4344, 0.1213), (-1.258, 0.4205, 0.1446), (-1.272, 0.3126, 0.1446), (-0.8556, 0.3786, -2.292), (-0.9891, 0.1717, -2.32), (-0.8929, 0.3802, -2.024), (-1.012, 0.195, -2.024), (-1.198, 0.3152, -2.016), (-1.081, 0.5002, -2.016), (-0.8852, 0.3761, -1.754), (-1.006, 0.1908, -1.754), (-1.191, 0.3113, -1.748), (-1.07, 0.4966, -1.748), (-0.8991, 0.3816, -1.419), (-1.008, 0.1955, -1.424), (-1.207, 0.2984, -1.443), (-1.109, 0.5018, -1.396), (-1.324, 0.2477, -1.027), (-1.332, 0.4601, -1.043), (-1.501, 0.2696, -0.816), (-1.492, 0.4477, -0.816), (-1.363, 0.4422, -0.6992), (-1.373, 0.2644, -0.6992), (-1.64, 0.2839, -0.6453), (-1.632, 0.4467, -0.6453), (-1.51, 0.4407, -0.5371), (-1.518, 0.2779, -0.5371), (-1.768, 0.2973, -0.4896), (-1.761, 0.4461, -0.4896), (-1.649, 0.4405, -0.3908), (-1.657, 0.2918, -0.3908), (-1.888, 0.3099, -0.3436), (-1.881, 0.4454, -0.3436), (-1.78, 0.4404, -0.2536), (-1.787, 0.3049, -0.2536), (-2.002, 0.3219, -0.205), (-1.996, 0.4448, -0.205), (-1.904, 0.4403, -0.1233), (-1.91, 0.3173, -0.1233), (-0.8019, 0.6143, -2.374), (-0.7046, 0.4288, -2.379), (-0.8409, 0.3609, -2.241), (-0.9328, 0.5457, -2.226), (-1.01, 0.1762, -2.271), (-1.225, 0.2341, -2.281), (-1.259, 0.113, -2.428), (-1.059, 0.0473, -2.424), (-1.091, 0.4946, -2.227), (-1.2, 0.3167, -2.234), (-1.019, 0.1942, -2.246), (-0.9086, 0.3658, -2.239), (-1.071, 0.4875, -2.25), (-1.323, 0.3005, -2.665), (-1.234, 0.1716, -2.651), (-0.9199, 0.3341, -2.265), (-1.259, 0.3747, -2.882), (-1.061, 0.5506, -2.879), (-0.8624, 0.3792, -2.868), (-0.1068, 0.8756, -1.152), (-1.074, 0.1639, -2.87), (-0.9788, 0.1348, -2.645), (-1.2, 0.3163, -2.27), (-1.142, 0.09773, -2.548), (-1.373, 0.3123, -2.428), (-1.288, 0.222, -2.433), (-0.9729, 0.1195, -2.431), (-1.02, 0.1862, -2.284), (-1.128, 0.2258, -2.286), (-1.225, 0.5373, -2.707), (-1.385, 0.4772, -2.564), (-2.124, 0.9354, -1.775), (-1.075, 0.6119, -2.515), (-1.109, 0.2286, -2.248), (-0.9074, 0.5476, -2.677), (-1.281, 0.1852, -2.355), (-0.827, 0.2952, -2.627), (-1.167, 0.05673, -2.454), (-0.8628, 0.244, -2.404), (-0.922, 0.2359, -2.291), (-0.9957, 0.1002, -2.346), (-0.9532, 0.4164, -2.248), (-1.152, 0.4429, -2.257), (-1.105, 0.5478, -2.285), (-1.228, 0.4602, -2.254), (-1.225, 0.6081, -2.377), (-1.228, 0.2559, -2.307), (-1.014, 0.1762, -2.304), (-0.7948, 0.3506, -2.355), (-0.7831, 0.4913, -2.51), (-1.251, 0.1377, -2.46), (-0.9702, 0.5991, -2.349), (-0.9271, 0.4421, -2.255), (-0.8799, 0.3421, -2.279), (-2.264, 0.8471, -1.865), (-2.113, 0.7667, -1.664), (-2.243, 0.6756, -1.765), (-1.051, 0.06743, -2.459), (-2.438, 0.7134, -1.69), (-2.594, 0.7678, -1.591), (-2.462, 0.8228, -1.717), (-0.9119, 0.4405, -2.206), (-2.482, 0.9819, -1.598), (-2.295, 0.9996, -1.713), (-2.255, 1.08, -1.572), (-0.755, 0.3601, -2.311), (-2.151, 0.9708, -1.613), (-2.184, 0.9679, -1.484), (-2.17, 0.8734, -1.544), (-0.7282, 0.5344, -2.403), (-2.316, 0.8147, -1.44), (-2.291, 0.719, -1.569), (-2.477, 0.6948, -1.512), (-0.0543, 0.8277, -1.024), (-2.458, 0.8384, -1.38), (-2.575, 0.935, -1.477), (-2.455, 1.047, -1.469), (-2.361, 0.9142, -1.381), (-0.8851, 0.6147, -2.298), (0.02752, 0.7708, -0.9801), (0.06171, 0.8732, -0.9572), (0.2066, 0.8723, -1.076), (-1.635, -0.888, -1.103), (0.1402, 1.027, -1.16), (-0.004053, 1.014, -1.075), (-0.8561, 0.3724, -2.284), (0.005092, 0.9703, -1.274), (-0.1269, 0.8964, -1.351), (0.01283, 0.8428, -1.437), (-0.9642, 0.5366, -2.258), (-0.04542, 0.6412, -1.397), (-0.1833, 0.7059, -1.327), (-0.1061, 0.6335, -1.278), (-0.152, 0.7287, -1.218), (-0.1123, 0.7008, -1.088), (-0.01222, 0.5797, -1.204), (-1.703, -0.847, -1.013), (0.1391, 0.6751, -1.104), (-0.732, 0.4145, -2.418), (-0.8357, 0.5998, -2.412), (0.07495, 0.6631, -1.285), (0.1341, 0.8427, -1.275), (-2.134, 1.427, -0.6972), (-1.626, -0.7842, -1.05), (-1.602, -0.7908, -1.163), (-1.483, -0.7641, -1.106), (-1.429, -0.8584, -1.154), (-2.173, 1.504, -0.7298), (-1.539, -0.8875, -1.203), (-2.092, 1.532, -0.7624), (-1.483, -0.9494, -1.085), (-1.591, -0.9742, -1.006), (-1.551, -1.008, -0.911), (-1.666, -0.9594, -0.9322), (-0.9181, 0.2692, -1.419), (-0.9723, 0.4711, -1.417), (-1.63, -0.7928, -0.9482), (-1.551, -0.7878, -1.006), (-2.052, 1.455, -0.7298), (-1.431, -0.8559, -1.039), (-1.058, 0.09521, -5.379), (-1.423, -0.9601, -0.9689), (-0.9792, 0.463, -2.232), (-1.464, -0.8532, -0.9292), (-0.9385, 0.3991, -1.152), (-0.9786, 0.3169, -0.8834), (-1.319, 0.3567, -5.379), (-1.024, 0.2108, -1.164), (-1.18, 0.2058, -0.9972), (-1.058, 0.6181, -5.379), (-1.253, 0.2779, -1.239), (-1.127, 0.212, -1.433), (-1.195, 0.4134, -1.443), (-0.7966, 0.3567, -5.379), (-1.233, 0.4818, -1.211), (-1.276, 0.4953, -0.9743), (-1.125, 0.5071, -1.146), (-1.066, 0.4725, -0.8982), (-1.179, 0.4292, -2.228), (-1.13, 0.2227, -2.241), (-1.145, 0.2095, -0.8248), (-1.283, 0.2152, -0.9032), (-0.9297, 0.2564, -2.245), (-1.359, 0.3637, -1.068), (-3.184, 0.4577, -0.8542), (-3.174, 0.5169, -0.8158), (-3.226, 0.549, -0.852), (-3.236, 0.4898, -0.8905), (-1.184, -1.0, -0.1859), (-1.27, -1.032, -0.1605), (-1.243, -1.121, -0.1801), (-1.157, -1.089, -0.2056), (-2.324, -0.5622, -0.2103), (-2.262, -0.5293, -0.1843), (-2.274, -0.4711, -0.2291), (-2.336, -0.504, -0.2551), (0.2226, 1.366, -0.4813), (0.2651, 1.271, -0.442), (0.3649, 1.299, -0.4827), (0.3224, 1.394, -0.522), (-0.005006, 0.1957, -0.4111), (-0.06823, 0.2814, -0.3787), (-0.1593, 0.2271, -0.4127), (-0.0961, 0.1413, -0.4451), (-1.351, 0.3322, 0.2608), (-1.301, 0.3714, 0.2705), (-1.339, 0.4222, 0.2608), (-1.389, 0.3829, 0.2511), (-2.048, 0.3334, -0.05961), (-2.007, 0.3837, -0.02493), (-2.043, 0.4378, -0.05961), (-2.085, 0.3876, -0.09428), (-0.8168, 0.1155, -5.374), (-1.058, -0.01263, -5.341), (-1.299, 0.1155, -5.374), (-1.427, 0.3567, -5.341), (-1.299, 0.5978, -5.374), (-1.058, 0.7259, -5.341), (-0.8168, 0.5978, -5.374), (-0.6888, 0.3567, -5.341), (-0.8432, 0.1418, -4.802), (-1.058, 0.08203, -4.501), (-1.273, 0.1418, -4.802), (-1.058, 0.03166, -5.074), (-1.333, 0.3567, -4.501), (-1.273, 0.5715, -4.802), (-1.383, 0.3567, -5.074), (-1.058, 0.6313, -4.501), (-0.8432, 0.5715, -4.802), (-1.058, 0.6816, -5.074), (-0.7834, 0.3567, -4.501), (-0.733, 0.3567, -5.074), (-0.8704, 0.169, -4.238), (-1.058, 0.1129, -4.012), (-1.246, 0.169, -4.238), (-1.302, 0.3567, -4.012), (-1.246, 0.5443, -4.238), (-1.058, 0.6004, -4.012), (-0.8704, 0.5443, -4.238), (-0.8143, 0.3567, -4.012), (-0.8904, 0.189, -3.803), (-1.058, 0.1386, -3.605), (-1.226, 0.189, -3.803), (-1.276, 0.3567, -3.605), (-1.226, 0.5243, -3.803), (-1.058, 0.5747, -3.605), (-0.8904, 0.5243, -3.803), (-0.84, 0.3567, -3.605), (-0.9081, 0.2067, -3.417), (-1.058, 0.162, -3.235), (-1.208, 0.2067, -3.417), (-1.253, 0.3567, -3.235), (-1.208, 0.5066, -3.417), (-1.058, 0.5513, -3.235), (-0.9081, 0.5066, -3.417), (-0.8633, 0.3567, -3.235), (-0.9222, 0.2218, -3.055), (-1.196, 0.2221, -3.056), (-1.193, 0.4927, -3.059), (-0.9232, 0.4932, -3.058), (-1.884, 0.7847, -2.113), (-1.83, 0.6573, -2.228), (-1.959, 0.6042, -2.114), (-2.047, 0.7472, -2.057), (-1.813, 0.5014, -2.115), (-1.857, 0.5612, -1.953), (-2.027, 0.596, -1.95), (-1.692, 0.5991, -1.999), (-1.782, 0.7417, -1.952), (-1.906, 0.6878, -1.843), (-1.709, 0.7549, -2.113), (-1.925, 0.839, -1.95), (-2.093, 0.8709, -1.943), (-2.171, 0.6952, -1.942), (-2.066, 0.6518, -1.79), (-1.991, 0.8274, -1.789), (-0.3709, 0.8132, -1.878), (-0.2378, 0.756, -1.812), (-0.2928, 0.6373, -1.894), (-0.3847, 0.7114, -2.011), (-0.2797, 0.5883, -1.747), (-0.426, 0.5675, -1.773), (-0.4167, 0.5418, -1.929), (-0.4228, 0.6599, -1.655), (-0.504, 0.7434, -1.757), (-0.564, 0.6163, -1.832), (-0.3809, 0.8276, -1.72), (-0.5321, 0.7859, -1.914), (-0.2343, 0.8439, -1.69), (-0.1124, 0.7855, -1.634), (-0.1632, 0.6723, -1.711), (-0.1551, 0.6225, -1.574), (-0.2971, 0.6031, -1.6), (-0.2938, 0.6918, -1.485), (-0.3682, 0.7747, -1.579), (-0.251, 0.8547, -1.545), (-0.1111, 0.873, -1.515), (-0.04023, 0.7045, -1.536), (-0.1743, 0.6353, -1.433), (-0.2415, 0.8027, -1.408), (-1.408, -0.7509, -1.411), (-1.497, -0.7941, -1.355), (-1.531, -0.7033, -1.414), (-1.456, -0.6973, -1.5), (-1.555, -0.6978, -1.303), (-1.496, -0.6053, -1.332), (-1.519, -0.5935, -1.444), (-1.449, -0.6644, -1.247), (-1.372, -0.6529, -1.329), (-1.405, -0.5576, -1.383), (-1.391, -0.7608, -1.299), (-1.342, -0.6613, -1.44), (-1.452, -0.8459, -1.269), (-1.569, -0.801, -1.272), (-1.535, -0.7096, -1.195), (-1.418, -0.7547, -1.194), (-2.098, 1.308, -1.151), (-2.182, 1.31, -1.254), (-2.242, 1.367, -1.149), (-2.142, 1.407, -1.076), (-2.317, 1.269, -1.189), (-2.291, 1.245, -1.065), (-2.273, 1.362, -1.022), (-2.249, 1.144, -1.127), (-2.147, 1.186, -1.066), (-2.209, 1.239, -0.9682), (-2.114, 1.185, -1.192), (-2.078, 1.284, -1.022), (-2.064, 1.4, -0.9764), (-2.203, 1.456, -0.9764), (-2.108, 1.492, -0.9083), (-2.251, 1.335, -0.9012), (-2.234, 1.449, -0.8578), (-2.112, 1.279, -0.9013), (-2.173, 1.33, -0.8074), (-2.047, 1.373, -0.8578), (-2.038, 1.481, -0.8176), (-2.166, 1.532, -0.8176), (-2.211, 1.421, -0.7486), (-2.083, 1.37, -0.7486), (-2.9, 0.5781, -1.225), (-2.999, 0.6074, -1.185), (-2.957, 0.7033, -1.223), (-2.885, 0.6621, -1.306), (-2.981, 0.7145, -1.115), (-2.874, 0.7396, -1.12), (-2.866, 0.7772, -1.231), (-2.887, 0.6561, -1.049), (-2.817, 0.6144, -1.122), (-2.767, 0.7132, -1.157), (-2.905, 0.5489, -1.119), (-2.786, 0.5981, -1.233), (-3.007, 0.5313, -1.114), (-3.095, 0.5602, -1.08), (-3.061, 0.6475, -1.111), (-3.078, 0.6603, -1.015), (-2.982, 0.6819, -1.016), (-2.99, 0.6059, -0.9536), (-2.928, 0.5657, -1.019), (-3.006, 0.5058, -1.019), (-3.1, 0.4899, -1.016), (-3.183, 0.5168, -0.9837), (-3.151, 0.5985, -1.013), (-3.168, 0.6104, -0.9229), (-3.077, 0.6307, -0.9244), (-3.085, 0.5595, -0.8656), (-3.027, 0.5221, -0.927), (-3.1, 0.466, -0.9264), (-3.186, 0.4547, -0.9239), (-3.231, 0.5521, -0.9215), (-3.165, 0.581, -0.8418), (-3.12, 0.4835, -0.8441), (-1.255, -0.985, -0.5808), (-1.235, -1.065, -0.511), (-1.314, -1.104, -0.5766), (-1.293, -1.043, -0.6634), (-1.355, -1.109, -0.4753), (-1.424, -1.048, -0.5285), (-1.406, -1.085, -0.6268), (-1.391, -0.9857, -0.4469), (-1.365, -0.9287, -0.5327), (-1.439, -0.9677, -0.5941), (-1.272, -0.9418, -0.4826), (-1.327, -0.9255, -0.6307), (-1.198, -1.002, -0.4261), (-1.177, -1.087, -0.3507), (-1.259, -1.127, -0.4203), (-1.302, -1.132, -0.3138), (-1.376, -1.067, -0.3736), (-1.341, -1.003, -0.2853), (-1.314, -0.9427, -0.3795), (-1.216, -0.9567, -0.3222), (-1.143, -1.021, -0.266), (-1.205, -1.146, -0.2601), (-1.322, -1.086, -0.2135), (-1.26, -0.9614, -0.2195), (-2.091, -0.7741, -0.6115), (-2.123, -0.686, -0.579), (-2.042, -0.6735, -0.6263), (-2.035, -0.7481, -0.6879), (-2.033, -0.6364, -0.5388), (-1.965, -0.6995, -0.5482), (-1.953, -0.6946, -0.6399), (-2.015, -0.7229, -0.4732), (-2.013, -0.8001, -0.5334), (-1.931, -0.7824, -0.5782), (-2.104, -0.7725, -0.5134), (-2.013, -0.8359, -0.6262), (-2.176, -0.7068, -0.5002), (-2.205, -0.619, -0.4702), (-2.123, -0.6084, -0.5202), (-2.114, -0.5701, -0.4315), (-2.043, -0.6357, -0.4437), (-2.095, -0.6567, -0.3648), (-2.096, -0.7341, -0.4237), (-2.187, -0.7057, -0.4035), (-2.258, -0.6401, -0.3911), (-2.288, -0.5519, -0.3611), (-2.204, -0.5412, -0.4115), (-2.196, -0.5026, -0.3221), (-2.125, -0.5687, -0.3346), (-2.177, -0.5898, -0.255), (-2.178, -0.6676, -0.3142), (-2.269, -0.639, -0.294), (-2.335, -0.5737, -0.2839), (-2.284, -0.4785, -0.3035), (-2.207, -0.5049, -0.2295), (-2.258, -0.6001, -0.2098), (0.1711, 1.282, -0.8133), (0.2905, 1.331, -0.7196), (0.3269, 1.209, -0.8146), (0.2271, 1.201, -0.9412), (0.355, 1.189, -0.6583), (0.2669, 1.08, -0.7176), (0.2937, 1.062, -0.8708), (0.2055, 1.149, -0.5949), (0.1112, 1.154, -0.7162), (0.1472, 1.029, -0.7974), (0.1409, 1.291, -0.6562), (0.08062, 1.167, -0.8678), (0.2301, 1.393, -0.5966), (0.3791, 1.323, -0.5981), (0.3192, 1.194, -0.5139), (0.1701, 1.265, -0.5124), (0.02518, 0.2862, -0.8142), (-0.0737, 0.2356, -0.7469), (-0.1437, 0.3203, -0.8155), (-0.05405, 0.3256, -0.9136), (-0.1692, 0.3627, -0.695), (-0.115, 0.4653, -0.7286), (-0.1516, 0.4429, -0.8457), (-0.03256, 0.4427, -0.6409), (0.05388, 0.4312, -0.7273), (-0.01695, 0.5137, -0.7767), (0.06292, 0.3155, -0.6928), (0.08062, 0.3964, -0.8446), (0.008011, 0.2101, -0.6515), (-0.09018, 0.163, -0.5875), (-0.1608, 0.2445, -0.6532), (-0.1853, 0.292, -0.5389), (-0.1304, 0.3974, -0.5801), (-0.04826, 0.3737, -0.4878), (0.03842, 0.363, -0.5783), (0.04682, 0.2447, -0.5364), (-0.01057, 0.1454, -0.4983), (-0.1721, 0.1783, -0.5), (-0.1429, 0.325, -0.4306), (0.01861, 0.2921, -0.4289), (-0.7956, 0.09424, -5.25), (-1.32, 0.09424, -5.25), (-1.32, 0.6191, -5.25), (-0.7956, 0.6191, -5.25), (-1.426, 0.6171, -2.424), (-1.509, 0.4207, -2.428), (-1.603, 0.5689, -2.382), (-1.401, 0.3858, -2.244), (-1.587, 0.411, -2.263), (-1.321, 0.58, -2.24), (-1.465, 0.515, -2.14), (-1.481, 0.6728, -2.259), (-1.661, 0.699, -2.274), (-1.736, 0.511, -2.276), (-1.638, 0.4697, -2.104), (-1.562, 0.6576, -2.101), (-1.152, -0.1746, -2.183), (-1.279, -0.252, -2.109), (-1.327, -0.1114, -2.183), (-1.216, -0.08019, -2.304), (-1.364, -0.1274, -2.023), (-1.282, 0.0114, -2.051), (-1.313, 0.04992, -2.21), (-1.219, -0.08693, -1.936), (-1.107, -0.05143, -2.05), (-1.154, 0.09366, -2.113), (-1.133, -0.2115, -2.022), (-1.057, -0.03644, -2.207), (-1.22, -0.3416, -1.991), (-1.336, -0.4069, -1.924), (-1.381, -0.2821, -1.992), (-1.413, -0.2867, -1.85), (-1.338, -0.1641, -1.874), (-1.277, -0.2464, -1.773), (-1.177, -0.2235, -1.873), (-1.2, -0.3666, -1.847), (-0.7333, 0.6496, -2.298), (-0.5687, 0.6198, -2.224), (-0.6375, 0.4644, -2.301), (-0.5926, 0.4469, -2.127), (-0.7725, 0.3908, -2.157), (-0.7448, 0.5246, -2.025), (-0.8628, 0.5797, -2.15), (-0.7209, 0.6976, -2.122), (-0.5426, 0.7466, -2.087), (-0.4526, 0.5676, -2.093), (-0.5805, 0.4991, -1.955), (-0.6703, 0.6783, -1.949), (-2.629, 0.6853, -1.485), (-2.751, 0.7215, -1.437), (-2.69, 0.8338, -1.484), (-2.729, 0.8454, -1.356), (-2.592, 0.8779, -1.357), (-2.626, 0.7754, -1.275), (-2.533, 0.726, -1.36), (-2.647, 0.6516, -1.356), (-2.773, 0.6308, -1.35), (-2.833, 0.7663, -1.349), (-2.746, 0.8043, -1.236), (-2.686, 0.6688, -1.237), (-2.187, 1.089, -1.467), (-2.347, 1.153, -1.464), (-2.233, 1.2, -1.41), (-2.405, 1.033, -1.349), (-2.371, 1.163, -1.334), (-2.237, 0.9692, -1.356), (-2.299, 1.038, -1.265), (-2.161, 1.075, -1.341), (-2.141, 1.202, -1.318), (-2.29, 1.265, -1.314), (-2.338, 1.146, -1.214), (-2.188, 1.084, -1.218), (0.1009, 1.136, -1.023), (0.2545, 1.058, -1.025), (0.1965, 0.927, -0.9128), (0.04298, 1.016, -0.908), (0.07446, 0.5319, -1.102), (-0.02793, 0.4562, -1.059), (-0.09776, 0.5614, -1.103), (-0.1279, 0.562, -0.9765), (-0.07118, 0.6831, -0.9728), (0.00601, 0.6255, -0.8919), (0.1051, 0.6657, -0.9663), (0.1059, 0.5198, -0.9744), (0.0478, 0.3952, -0.9682), (-0.1212, 0.4286, -0.9687), (-0.09605, 0.5564, -0.857), (0.07311, 0.5234, -0.8563), (-1.277, -0.4739, -1.822), (-1.381, -0.5181, -1.768), (-1.427, -0.417, -1.825), (-1.452, -0.4015, -1.703), (-1.385, -0.3013, -1.722), (-1.324, -0.3613, -1.634), (-1.235, -0.3582, -1.719), (-1.252, -0.4779, -1.699), (-1.322, -0.5708, -1.679), (-1.419, -0.6088, -1.632), (-1.463, -0.5167, -1.682), (-1.486, -0.4983, -1.572), (-1.422, -0.4053, -1.589), (-1.365, -0.46, -1.508), (-1.282, -0.4594, -1.586), (-1.298, -0.5705, -1.568), (-1.364, -0.658, -1.549), (-1.496, -0.6071, -1.553), (-1.458, -0.5021, -1.465), (-1.325, -0.553, -1.462), (-1.082, -0.008372, -2.363), (-1.276, 0.05563, -2.366), (-1.236, 0.1804, -2.222), (-1.03, 0.1245, -2.214), (-1.762, -0.9016, -0.9367), (-1.816, -0.8261, -0.8993), (-1.728, -0.7941, -0.9361), (-1.741, -0.7696, -0.8424), (-1.647, -0.8197, -0.8511), (-1.715, -0.8586, -0.7854), (-1.686, -0.9278, -0.8492), (-1.59, -0.8992, -0.8507), (-1.789, -0.9151, -0.8424), (-1.875, -0.8655, -0.8317), (-1.927, -0.7901, -0.7949), (-1.84, -0.7595, -0.8319), (-1.852, -0.7334, -0.7393), (-1.769, -0.7826, -0.749), (-1.828, -0.8222, -0.6814), (-1.804, -0.8887, -0.7488), (-1.902, -0.8789, -0.737), (-1.989, -0.8279, -0.7239), (-1.949, -0.7232, -0.7291), (-1.875, -0.7472, -0.6476), (-1.915, -0.8519, -0.6425), (-1.388, -0.9268, -0.8771), (-1.362, -1.009, -0.8138), (-1.444, -1.034, -0.8779), (-1.469, -1.049, -0.7768), (-1.547, -0.984, -0.8207), (-1.5, -0.9385, -0.7405), (-1.495, -0.8746, -0.8227), (-1.393, -0.8985, -0.7775), (-1.318, -0.9605, -0.7301), (-1.375, -1.073, -0.7286), (-1.477, -1.021, -0.6762), (-1.42, -0.908, -0.6776), (-1.217, 0.265, -0.7294), (-1.263, 0.3655, -0.6278), (-1.194, 0.4484, -0.7356), (-1.231, 0.3554, -0.7973), (-1.138, 0.4678, -0.6038), (-1.029, 0.425, -0.7085), (-1.043, 0.3374, -0.5797), (-1.055, 0.2454, -0.706), (-1.168, 0.2351, -0.6038), (-1.268, 0.2855, -0.5142), (-1.304, 0.3718, -0.4185), (-1.247, 0.4456, -0.5142), (-1.189, 0.4627, -0.3959), (-1.092, 0.4252, -0.4798), (-1.1, 0.345, -0.3734), (-1.113, 0.2651, -0.4798), (-1.216, 0.2541, -0.3959), (-1.303, 0.2985, -0.3152), (-1.335, 0.3758, -0.2276), (-1.284, 0.4422, -0.3152), (-1.231, 0.4573, -0.2074), (-1.144, 0.4238, -0.2841), (-1.152, 0.3518, -0.1872), (-1.163, 0.28, -0.2841), (-1.256, 0.2702, -0.2074), (-1.334, 0.3102, -0.1323), (-1.363, 0.3795, -0.05031), (-1.317, 0.439, -0.1323), (-1.27, 0.4524, -0.03224), (-1.191, 0.4224, -0.1045), (-1.2, 0.358, -0.01418), (-1.208, 0.2937, -0.1045), (-1.292, 0.2852, -0.03224), (-1.363, 0.3212, 0.03906), (-1.39, 0.383, 0.1169), (-1.348, 0.4359, 0.03906), (-1.308, 0.4477, 0.133), (-1.236, 0.4212, 0.06384), (-1.245, 0.364, 0.149), (-1.251, 0.3065, 0.06384), (-1.327, 0.2993, 0.133), (-1.388, 0.3331, 0.1972), (-1.375, 0.4308, 0.1972), (-1.279, 0.4182, 0.2183), (-1.292, 0.3205, 0.2183), (-0.8988, 0.3798, -2.151), (-0.9175, 0.2651, -2.025), (-1.015, 0.1965, -2.152), (-1.127, 0.2204, -2.02), (-1.2, 0.3164, -2.142), (-1.174, 0.4302, -2.015), (-1.09, 0.5, -2.141), (-0.9647, 0.4749, -2.02), (-0.8887, 0.3782, -1.889), (-0.9108, 0.2608, -1.756), (-1.009, 0.1929, -1.889), (-1.121, 0.2163, -1.751), (-1.194, 0.3134, -1.882), (-1.165, 0.4265, -1.747), (-1.074, 0.4987, -1.882), (-0.9552, 0.4711, -1.751), (-0.8845, 0.3751, -1.611), (-1.004, 0.1897, -1.612), (-1.191, 0.3081, -1.609), (-1.072, 0.4955, -1.605), (-1.425, 0.2618, -0.9111), (-1.521, 0.3597, -0.838), (-1.416, 0.4499, -0.9141), (-1.426, 0.4783, -0.7576), (-1.29, 0.4476, -0.7887), (-1.344, 0.3523, -0.6773), (-1.304, 0.2586, -0.7828), (-1.439, 0.2336, -0.7576), (-1.572, 0.2768, -0.7282), (-1.659, 0.3665, -0.6656), (-1.563, 0.4471, -0.7282), (-1.569, 0.4742, -0.5912), (-1.437, 0.4409, -0.6152), (-1.491, 0.3582, -0.5168), (-1.445, 0.2707, -0.6152), (-1.581, 0.2504, -0.5912), (-1.705, 0.2907, -0.566), (-1.785, 0.3727, -0.5081), (-1.697, 0.4464, -0.566), (-1.704, 0.4712, -0.4402), (-1.581, 0.4406, -0.4626), (-1.632, 0.3651, -0.3723), (-1.589, 0.285, -0.4626), (-1.714, 0.2667, -0.4402), (-1.829, 0.3037, -0.4156), (-1.904, 0.3786, -0.3605), (-1.822, 0.4457, -0.4156), (-1.829, 0.4683, -0.2986), (-1.716, 0.4405, -0.3212), (-1.764, 0.3717, -0.2368), (-1.723, 0.2984, -0.3212), (-1.839, 0.282, -0.2986), (-1.946, 0.316, -0.2735), (-2.016, 0.3842, -0.2203), (-1.939, 0.4451, -0.2735), (-1.949, 0.4656, -0.1642), (-1.843, 0.4403, -0.1877), (-1.89, 0.3779, -0.108), (-1.849, 0.3112, -0.1877), (-1.957, 0.2965, -0.1642), (-2.052, 0.3296, -0.1404), (-2.047, 0.4421, -0.1404), (-1.962, 0.4379, -0.06567), (-1.968, 0.3254, -0.06567), (-0.2168, 0.6055, -1.66), (-0.1737, 0.7711, -1.721), (-2.506, 0.7616, -1.678), (-0.4521, 0.8113, -1.814), (-0.49, 0.6424, -1.742), (-0.3448, 0.5694, -1.836), (-0.3069, 0.7383, -1.909), (-2.028, 0.8818, -1.867), (-2.009, 0.7307, -1.762), (-2.131, 0.6405, -1.866), (-2.151, 0.7919, -1.97), (-1.819, 0.7971, -2.032), (-1.8, 0.6434, -1.922), (-1.922, 0.5489, -2.034), (-1.94, 0.7025, -2.144), (-0.8717, 0.3591, -3.057), (-1.058, 0.5429, -3.059), (-1.245, 0.3585, -3.059), (-1.151, 0.4804, -2.26), (-1.06, 0.1708, -3.057), (-0.8519, 0.3567, -3.417), (-1.058, 0.5628, -3.417), (-1.264, 0.3567, -3.417), (-1.058, 0.1505, -3.417), (-0.8275, 0.3567, -3.803), (-1.058, 0.5872, -3.803), (-1.289, 0.3567, -3.803), (-0.9182, 0.4019, -2.255), (-1.058, 0.1261, -3.803), (-0.8, 0.3567, -4.238), (-1.058, 0.6147, -4.238), (-1.316, 0.3567, -4.238), (-2.158, 0.9371, -1.548), (-1.058, 0.0986, -4.238), (-0.7626, 0.3567, -4.802), (-1.058, 0.6521, -4.802), (-1.353, 0.3567, -4.802), (-1.058, 0.06124, -4.802), (-2.513, 0.995, -1.513), (0.01262, 0.8275, -0.9858), (-0.7328, 0.3567, -5.374), (-2.382, 0.8539, -1.397), (-1.058, 0.6819, -5.374), (-1.383, 0.3567, -5.374), (-0.1548, 0.6848, -1.274), (-1.058, 0.03137, -5.374), (-2.059, 0.3863, -0.0448), (-1.349, 0.3777, 0.2789), (-0.08402, 0.2033, -0.3939), (0.3003, 1.346, -0.457), (-2.308, -0.5089, -0.2071), (-1.207, -1.063, -0.1636), (-3.215, 0.4984, -0.843), (-0.9393, 0.2358, -2.277), (-1.604, -0.9861, -0.9503), (-1.13, 0.2225, -2.279), (-1.165, 0.4279, -2.257), (-1.602, -0.782, -1.002), (-0.9939, 0.1091, -2.382), (-1.157, 0.08142, -2.488), (-1.278, 0.2093, -2.386), (-0.9199, 0.6009, -2.331), (-0.8243, 0.4347, -2.668), (-0.7588, 0.5169, -2.443), (-0.8986, 0.1838, -2.529), (-0.7758, 0.3617, -2.351), (-1.212, 0.5094, -1.117), (-0.9313, 0.4442, -2.246), (-1.013, 0.4734, -1.155), (-1.15, 0.2097, -1.205), (-1.198, 0.2045, -0.904), (-1.066, 0.5824, -2.692), (-1.058, 0.3567, -5.379), (-0.9441, 0.2925, -1.15), (-2.386, 0.9217, -1.732), (-1.108, 0.1299, -2.685), (-1.268, 0.3884, -1.25), (-1.307, 0.421, -2.711), (0.1507, 0.7577, -1.196), (-2.363, 0.6924, -1.636), (0.07977, 0.9263, -1.299), (-0.06336, 0.9474, -1.214), (-2.109, 1.489, -0.7117), (-1.083, 0.6011, -2.375), (-2.219, 0.7881, -1.544), (-0.9752, 0.4378, -2.254), (-2.205, 1.007, -1.674), (-1.116, 0.235, -2.278), (-1.311, 0.2407, -2.548), (-1.566, -0.936, -1.102), (-0.1167, 0.7874, -1.118), (-0.01888, 0.6194, -1.298), (-1.48, -0.8119, -1.019), (-1.433, -0.9124, -1.063), (-0.8569, 0.2901, -2.325), (-1.648, -0.8268, -1.087), (-0.3577, 0.676, -1.569), (-0.3146, 0.8415, -1.63), (-0.0515, 0.8028, -1.546), (-0.09546, 0.6377, -1.489), (-0.2326, 0.7056, -1.403), (-0.1888, 0.8695, -1.458), (-1.476, -0.7455, -1.428), (-1.537, -0.6454, -1.374), (-1.427, -0.6108, -1.316), (-1.367, -0.7108, -1.37), (-1.517, -0.8406, -1.284), (-1.574, -0.7469, -1.235), (-1.47, -0.7152, -1.18), (-1.413, -0.8087, -1.231), (-2.161, 1.36, -1.166), (-2.294, 1.317, -1.107), (-2.228, 1.193, -1.05), (-2.095, 1.236, -1.109), (-2.125, 1.45, -0.9905), (-2.253, 1.406, -0.9388), (-2.191, 1.285, -0.8872), (-2.062, 1.329, -0.9389), (-2.093, 1.528, -0.8297), (-2.212, 1.487, -0.7822), (-2.155, 1.375, -0.7348), (-2.036, 1.416, -0.7822), (-2.944, 0.6339, -1.244), (-2.926, 0.7449, -1.171), (-2.83, 0.6838, -1.102), (-2.848, 0.5728, -1.174), (-3.048, 0.583, -1.131), (-3.031, 0.6865, -1.063), (-2.94, 0.6302, -0.9999), (-2.957, 0.5267, -1.067), (-3.139, 0.5382, -1.031), (-3.124, 0.635, -0.9683), (-3.038, 0.5824, -0.909), (-3.054, 0.4856, -0.9719), (-3.221, 0.4978, -0.9372), (-3.207, 0.5846, -0.8807), (-3.131, 0.5374, -0.8275), (-3.145, 0.4506, -0.884), (-1.263, -1.055, -0.5877), (-1.38, -1.098, -0.5517), (-1.415, -0.9776, -0.5215), (-1.299, -0.9346, -0.5575), (-1.206, -1.076, -0.4319), (-1.329, -1.121, -0.3958), (-1.367, -0.9939, -0.3678), (-1.244, -0.9491, -0.4039), (-1.152, -1.095, -0.2709), (-1.275, -1.14, -0.2348), (-1.313, -1.013, -0.2068), (-1.19, -0.9679, -0.243), (-2.081, -0.7189, -0.6335), (-1.994, -0.6676, -0.59), (-1.974, -0.7547, -0.5261), (-2.061, -0.8059, -0.5696), (-2.164, -0.6525, -0.5246), (-2.073, -0.6036, -0.4857), (-2.055, -0.69, -0.4193), (-2.146, -0.7389, -0.4582), (-2.246, -0.5855, -0.4157), (-2.154, -0.5364, -0.3769), (-2.136, -0.6233, -0.31), (-2.228, -0.6724, -0.3489), (-2.324, -0.5207, -0.307), (-2.236, -0.4734, -0.2696), (-2.219, -0.5571, -0.2051), (-2.307, -0.6044, -0.2426), (0.2603, 1.27, -0.8322), (0.3261, 1.13, -0.7664), (0.1778, 1.093, -0.6987), (0.112, 1.232, -0.7645), (0.3162, 1.383, -0.612), (0.3775, 1.246, -0.5551), (0.2337, 1.206, -0.4961), (0.1724, 1.343, -0.553), (-0.06463, 0.2761, -0.8311), (-0.161, 0.3992, -0.7723), (-0.02516, 0.4754, -0.7117), (0.07119, 0.3523, -0.7705), (-0.08208, 0.1986, -0.6661), (-0.1772, 0.3274, -0.617), (-0.04026, 0.4089, -0.5655), (0.05486, 0.2801, -0.6146), (-0.09692, 0.1339, -0.5114), (-0.188, 0.2575, -0.4648), (-0.05677, 0.3357, -0.4158), (0.03431, 0.2122, -0.4624), (-1.058, -0.004165, -5.25), (-1.419, 0.3567, -5.25), (-1.058, 0.7175, -5.25), (-0.6972, 0.3567, -5.25), (-1.489, 0.5249, -2.461), (-1.471, 0.3674, -2.338), (-1.342, 0.4785, -2.208), (-1.358, 0.6343, -2.329), (-1.717, 0.6127, -2.307), (-1.701, 0.4551, -2.19), (-1.581, 0.5559, -2.07), (-1.597, 0.7136, -2.187), (-1.247, -0.1661, -2.207), (-1.337, -0.03819, -2.117), (-1.186, 0.003044, -2.026), (-1.096, -0.1248, -2.116), (-1.308, -0.334, -2.013), (-1.39, -0.212, -1.933), (-1.249, -0.1717, -1.852), (-1.168, -0.2937, -1.932), (-0.6606, 0.5704, -2.327), (-0.6875, 0.3925, -2.23), (-0.8424, 0.4718, -2.126), (-0.8155, 0.6497, -2.223), (-0.4736, 0.67, -2.116), (-0.4997, 0.4998, -2.025), (-0.6494, 0.5759, -1.926), (-0.6233, 0.7461, -2.017), (-2.678, 0.7507, -1.507), (-2.654, 0.8833, -1.42), (-2.546, 0.8085, -1.334), (-2.57, 0.678, -1.424), (-2.819, 0.6914, -1.371), (-2.8, 0.8107, -1.292), (-2.699, 0.7436, -1.215), (-2.718, 0.6244, -1.294), (-2.256, 1.143, -1.486), (-2.406, 1.106, -1.405), (-2.33, 0.9793, -1.331), (-2.182, 1.018, -1.412), (-2.207, 1.256, -1.335), (-2.342, 1.217, -1.264), (-2.272, 1.093, -1.197), (-2.137, 1.131, -1.269), (0.1884, 1.12, -1.045), (0.2543, 0.9776, -0.9706), (0.1097, 0.9507, -0.8879), (0.04364, 1.092, -0.9654), (-0.01622, 0.5223, -1.126), (-0.1164, 0.6278, -1.038), (0.02061, 0.6963, -0.9453), (0.1218, 0.5936, -1.035), (-0.04144, 0.3879, -0.9894), (-0.1403, 0.4987, -0.913), (-0.00674, 0.5639, -0.8357), (0.09216, 0.4531, -0.9121), (-1.36, -0.4671, -1.843), (-1.434, -0.3485, -1.774), (-1.302, -0.3081, -1.701), (-1.227, -0.4267, -1.77), (-1.4, -0.5647, -1.698), (-1.469, -0.4508, -1.636), (-1.344, -0.4115, -1.57), (-1.276, -0.5253, -1.632), (-1.437, -0.6522, -1.567), (-1.502, -0.545, -1.509), (-1.384, -0.5079, -1.447), (-1.32, -0.6151, -1.505), (-1.188, -0.0005231, -2.392), (-1.293, 0.1293, -2.295), (-1.124, 0.1766, -2.19), (-1.019, 0.0468, -2.287), (-1.76, -0.8424, -0.9523), (-1.682, -0.787, -0.8942), (-1.653, -0.8783, -0.833), (-1.731, -0.9344, -0.8926), (-1.871, -0.8082, -0.8473), (-1.798, -0.7512, -0.7905), (-1.773, -0.84, -0.7334), (-1.846, -0.897, -0.7902), (-1.982, -0.771, -0.7417), (-1.905, -0.7156, -0.6893), (-1.882, -0.8041, -0.6298), (-1.959, -0.8595, -0.6822), (-1.396, -0.9895, -0.8876), (-1.505, -1.029, -0.8487), (-1.539, -0.9205, -0.8098), (-1.431, -0.8811, -0.8507), (-1.327, -1.027, -0.7392), (-1.437, -1.068, -0.7021), (-1.468, -0.9544, -0.6671), (-1.358, -0.9131, -0.7041), (-1.235, 0.3599, -0.7338), (-1.106, 0.4699, -0.7243), (-1.011, 0.3315, -0.7022), (-1.141, 0.2227, -0.7158), (-1.287, 0.3694, -0.5207), (-1.165, 0.4654, -0.497), (-1.073, 0.3413, -0.4734), (-1.194, 0.2453, -0.497), (-1.32, 0.3738, -0.321), (-1.21, 0.4599, -0.2997), (-1.127, 0.3484, -0.2783), (-1.236, 0.2623, -0.2997), (-1.349, 0.3777, -0.1375), (-1.251, 0.4548, -0.1184), (-1.176, 0.3549, -0.09927), (-1.274, 0.2778, -0.1184), (-1.377, 0.3813, 0.03441), (-1.289, 0.45, 0.05145), (-1.223, 0.361, 0.06849), (-1.31, 0.2923, 0.05145), (-1.399, 0.3843, 0.1941), (-1.325, 0.4428, 0.2086), (-1.268, 0.367, 0.2231), (-1.343, 0.3085, 0.2086), (-0.9217, 0.2656, -2.153), (-1.129, 0.222, -2.147), (-1.181, 0.4307, -2.14), (-0.9734, 0.4743, -2.146), (-0.9141, 0.263, -1.89), (-1.124, 0.2184, -1.886), (-1.169, 0.4286, -1.881), (-0.9589, 0.4732, -1.886), (-0.9092, 0.2602, -1.613), (-1.119, 0.2141, -1.61), (-1.166, 0.4235, -1.607), (-0.9551, 0.4696, -1.608), (-1.444, 0.3573, -0.9365), (-1.352, 0.483, -0.8528), (-1.277, 0.3523, -0.7608), (-1.366, 0.2258, -0.8452), (-1.591, 0.3631, -0.7494), (-1.498, 0.476, -0.6717), (-1.417, 0.3547, -0.5941), (-1.51, 0.2418, -0.6717), (-1.723, 0.3696, -0.5854), (-1.638, 0.4727, -0.5143), (-1.563, 0.3617, -0.4432), (-1.648, 0.2587, -0.5143), (-1.845, 0.3757, -0.4333), (-1.767, 0.4697, -0.3684), (-1.699, 0.3685, -0.3035), (-1.777, 0.2744, -0.3684), (-1.961, 0.3814, -0.2896), (-1.89, 0.4669, -0.2306), (-1.828, 0.3748, -0.1716), (-1.899, 0.2893, -0.2306), (-2.066, 0.3866, -0.1537), (-2.004, 0.4611, -0.1023), (-1.95, 0.3809, -0.05096), (-2.012, 0.3064, -0.1023)], [], [(121, 573, 1004, 572), (573, 122, 574, 1004), (1004, 574, 118, 562), (572, 1004, 562, 117), (120, 571, 1005, 570), (571, 121, 572, 1005), (1005, 572, 117, 559), (570, 1005, 559, 116), (208, 381, 1006, 380), (209, 382, 1006, 381), (113, 380, 1006, 382), (119, 568, 1007, 566), (568, 116, 558, 1007), (1007, 558, 44, 569), (566, 1007, 569, 47), (118, 565, 1008, 563), (565, 119, 566, 1008), (1008, 566, 47, 567), (563, 1008, 567, 46), (117, 562, 1009, 560), (562, 118, 563, 1009), (1009, 563, 46, 564), (560, 1009, 564, 45), (116, 559, 1010, 558), (559, 117, 560, 1010), (1010, 560, 45, 561), (558, 1010, 561, 44), (111, 553, 1011, 557), (553, 108, 554, 1011), (1011, 554, 112, 353), (557, 1011, 353, 115), (110, 551, 1012, 556), (551, 111, 557, 1012), (1012, 557, 115, 377), (556, 1012, 377, 114), (109, 548, 1013, 555), (548, 110, 556, 1013), (1013, 556, 114, 378), (555, 1013, 378, 113), (108, 545, 1014, 554), (545, 109, 555, 1014), (1014, 555, 113, 376), (554, 1014, 376, 112), (39, 552, 1015, 550), (552, 36, 542, 1015), (1015, 542, 108, 553), (550, 1015, 553, 111), (38, 549, 1016, 547), (549, 39, 550, 1016), (1016, 550, 111, 551), (547, 1016, 551, 110), (37, 546, 1017, 544), (546, 38, 547, 1017), (1017, 547, 110, 548), (544, 1017, 548, 109), (36, 543, 1018, 542), (543, 37, 544, 1018), (1018, 544, 109, 545), (542, 1018, 545, 108), (107, 340, 1019, 541), (340, 104, 538, 1019), (1019, 538, 100, 537), (541, 1019, 537, 103), (106, 339, 1020, 540), (339, 107, 541, 1020), (1020, 541, 103, 535), (540, 1020, 535, 102), (105, 338, 1021, 539), (338, 106, 540, 1021), (1021, 540, 102, 533), (539, 1021, 533, 101), (203, 365, 1022, 364), (191, 366, 1022, 365), (190, 364, 1022, 366), (104, 342, 1023, 538), (342, 105, 539, 1023), (1023, 539, 101, 531), (538, 1023, 531, 100), (103, 537, 1024, 536), (537, 100, 530, 1024), (1024, 530, 96, 529), (536, 1024, 529, 99), (102, 535, 1025, 534), (535, 103, 536, 1025), (1025, 536, 99, 527), (534, 1025, 527, 98), (101, 533, 1026, 532), (533, 102, 534, 1026), (1026, 534, 98, 525), (532, 1026, 525, 97), (100, 531, 1027, 530), (531, 101, 532, 1027), (1027, 532, 97, 523), (530, 1027, 523, 96), (99, 529, 1028, 528), (529, 96, 522, 1028), (1028, 522, 92, 521), (528, 1028, 521, 95), (98, 527, 1029, 526), (527, 99, 528, 1029), (1029, 528, 95, 519), (526, 1029, 519, 94), (97, 525, 1030, 524), (525, 98, 526, 1030), (1030, 526, 94, 517), (524, 1030, 517, 93), (286, 374, 1031, 375), (203, 363, 1031, 374), (202, 375, 1031, 363), (96, 523, 1032, 522), (523, 97, 524, 1032), (1032, 524, 93, 515), (522, 1032, 515, 92), (95, 521, 1033, 520), (521, 92, 514, 1033), (1033, 514, 88, 512), (520, 1033, 512, 91), (94, 519, 1034, 518), (519, 95, 520, 1034), (1034, 520, 91, 509), (518, 1034, 509, 90), (93, 517, 1035, 516), (517, 94, 518, 1035), (1035, 518, 90, 506), (516, 1035, 506, 89), (216, 389, 1036, 388), (218, 390, 1036, 389), (115, 388, 1036, 390), (92, 515, 1037, 514), (515, 93, 516, 1037), (1037, 516, 89, 503), (514, 1037, 503, 88), (91, 512, 1038, 510), (512, 88, 502, 1038), (1038, 502, 32, 513), (510, 1038, 513, 35), (90, 509, 1039, 507), (509, 91, 510, 1039), (1039, 510, 35, 511), (507, 1039, 511, 34), (89, 506, 1040, 504), (506, 90, 507, 1040), (1040, 507, 34, 508), (504, 1040, 508, 33), (88, 503, 1041, 502), (503, 89, 504, 1041), (1041, 504, 33, 505), (502, 1041, 505, 32), (210, 398, 1042, 397), (217, 384, 1042, 398), (209, 397, 1042, 384), (229, 401, 1043, 395), (225, 402, 1043, 401), (226, 395, 1043, 402), (7, 501, 1044, 500), (501, 4, 494, 1044), (1044, 494, 0, 455), (500, 1044, 455, 3), (210, 396, 1045, 399), (211, 392, 1045, 396), (218, 399, 1045, 392), (6, 499, 1046, 498), (499, 7, 500, 1046), (1046, 500, 3, 451), (498, 1046, 451, 2), (5, 497, 1047, 496), (497, 6, 498, 1047), (1047, 498, 2, 448), (496, 1047, 448, 1), (126, 414, 1048, 413), (228, 415, 1048, 414), (127, 413, 1048, 415), (4, 495, 1049, 494), (495, 5, 496, 1049), (1049, 496, 1, 442), (494, 1049, 442, 0), (87, 491, 1050, 490), (491, 86, 492, 1050), (1050, 492, 85, 493), (490, 1050, 493, 84), (83, 487, 1051, 486), (487, 82, 488, 1051), (1051, 488, 81, 489), (486, 1051, 489, 80), (31, 483, 1052, 482), (483, 30, 484, 1052), (1052, 484, 29, 485), (482, 1052, 485, 28), (27, 479, 1053, 478), (479, 26, 480, 1053), (1053, 480, 25, 481), (478, 1053, 481, 24), (23, 475, 1054, 474), (475, 22, 476, 1054), (1054, 476, 21, 477), (474, 1054, 477, 20), (19, 471, 1055, 470), (471, 18, 472, 1055), (1055, 472, 17, 473), (470, 1055, 473, 16), (15, 467, 1056, 466), (467, 14, 468, 1056), (1056, 468, 13, 469), (466, 1056, 469, 12), (202, 337, 1057, 361), (337, 333, 464, 1057), (1057, 464, 332, 349), (361, 1057, 349, 287), (257, 434, 1058, 433), (247, 435, 1058, 434), (244, 433, 1058, 435), (287, 349, 1059, 350), (349, 332, 461, 1059), (1059, 461, 331, 344), (350, 1059, 344, 190), (190, 344, 1060, 364), (344, 331, 460, 1060), (1060, 460, 330, 334), (364, 1060, 334, 203), (246, 439, 1061, 438), (134, 425, 1061, 439), (245, 438, 1061, 425), (287, 369, 1062, 348), (369, 326, 362, 1062), (1062, 362, 329, 379), (348, 1062, 379, 242), (242, 379, 1063, 345), (379, 329, 359, 1063), (1063, 359, 328, 372), (345, 1063, 372, 243), (243, 372, 1064, 347), (372, 328, 357, 1064), (1064, 357, 327, 368), (347, 1064, 368, 190), (203, 411, 1065, 373), (411, 325, 400, 1065), (1065, 400, 322, 421), (373, 1065, 421, 200), (201, 358, 1066, 371), (358, 104, 340, 1066), (1066, 340, 107, 356), (371, 1066, 356, 200), (200, 421, 1067, 371), (421, 322, 391, 1067), (1067, 391, 323, 420), (371, 1067, 420, 201), (201, 360, 1068, 358), (360, 287, 348, 1068), (1068, 348, 242, 343), (358, 1068, 343, 104), (201, 420, 1069, 370), (420, 323, 387, 1069), (1069, 387, 324, 407), (370, 1069, 407, 286), (301, 457, 1070, 456), (263, 458, 1070, 457), (299, 456, 1070, 458), (286, 407, 1071, 374), (407, 324, 383, 1071), (1071, 383, 325, 411), (374, 1071, 411, 203), (263, 459, 1072, 458), (459, 264, 446, 1072), (1072, 446, 296, 437), (458, 1072, 437, 299), (300, 452, 1073, 450), (452, 298, 453, 1073), (1073, 453, 297, 449), (450, 1073, 449, 265), (262, 463, 1074, 462), (300, 450, 1074, 463), (265, 462, 1074, 450), (200, 356, 1075, 354), (356, 107, 339, 1075), (1075, 339, 106, 351), (354, 1075, 351, 188), (3, 451, 1076, 455), (451, 2, 448, 1076), (1076, 448, 1, 442), (455, 1076, 442, 0), (265, 449, 1077, 447), (449, 297, 436, 1077), (1077, 436, 296, 446), (447, 1077, 446, 264), (209, 384, 1078, 382), (384, 217, 385, 1078), (1078, 385, 112, 376), (382, 1078, 376, 113), (242, 345, 1079, 343), (345, 243, 336, 1079), (1079, 336, 105, 342), (343, 1079, 342, 104), (301, 456, 1080, 465), (456, 299, 454, 1080), (1080, 454, 298, 452), (465, 1080, 452, 300), (188, 351, 1081, 352), (351, 106, 338, 1081), (1081, 338, 105, 335), (352, 1081, 335, 189), (227, 422, 1082, 419), (422, 125, 423, 1082), (1082, 423, 224, 403), (419, 1082, 403, 225), (211, 394, 1083, 393), (394, 208, 380, 1083), (1083, 380, 113, 378), (393, 1083, 378, 114), (125, 410, 1084, 423), (410, 124, 408, 1084), (1084, 408, 223, 405), (423, 1084, 405, 224), (223, 408, 1085, 406), (408, 124, 409, 1085), (1085, 409, 127, 341), (406, 1085, 341, 226), (8, 431, 1086, 440), (431, 9, 429, 1086), (1086, 429, 10, 424), (440, 1086, 424, 11), (191, 365, 1087, 367), (365, 203, 373, 1087), (1087, 373, 200, 354), (367, 1087, 354, 188), (218, 392, 1088, 390), (392, 211, 393, 1088), (1088, 393, 114, 377), (390, 1088, 377, 115), (203, 334, 1089, 363), (334, 330, 444, 1089), (1089, 444, 333, 337), (363, 1089, 337, 202), (216, 388, 1090, 386), (388, 115, 353, 1090), (1090, 353, 112, 385), (386, 1090, 385, 217), (190, 368, 1091, 350), (368, 327, 355, 1091), (1091, 355, 326, 369), (350, 1091, 369, 287), (190, 346, 1092, 347), (346, 189, 335, 1092), (1092, 335, 105, 336), (347, 1092, 336, 243), (132, 432, 1093, 430), (432, 257, 433, 1093), (1093, 433, 244, 404), (430, 1093, 404, 133), (228, 416, 1094, 415), (416, 229, 395, 1094), (1094, 395, 226, 341), (415, 1094, 341, 127), (227, 417, 1095, 422), (417, 228, 414, 1095), (1095, 414, 126, 412), (422, 1095, 412, 125), (256, 441, 1096, 445), (441, 135, 427, 1096), (1096, 427, 134, 439), (445, 1096, 439, 246), (256, 443, 1097, 441), (443, 257, 432, 1097), (1097, 432, 132, 428), (441, 1097, 428, 135), (286, 375, 1098, 370), (375, 202, 361, 1098), (1098, 361, 287, 360), (370, 1098, 360, 201), (245, 425, 1099, 418), (425, 134, 426, 1099), (1099, 426, 133, 404), (418, 1099, 404, 244), (122, 575, 1100, 574), (575, 123, 576, 1100), (1100, 576, 119, 565), (574, 1100, 565, 118), (123, 577, 1101, 576), (577, 120, 570, 1101), (1101, 570, 116, 568), (576, 1101, 568, 119), (124, 410, 1102, 578), (410, 125, 579, 1102), (1102, 579, 121, 571), (578, 1102, 571, 120), (125, 412, 1103, 579), (412, 126, 580, 1103), (1103, 580, 122, 573), (579, 1103, 573, 121), (126, 413, 1104, 580), (413, 127, 581, 1104), (1104, 581, 123, 575), (580, 1104, 575, 122), (127, 409, 1105, 581), (409, 124, 578, 1105), (1105, 578, 120, 577), (581, 1105, 577, 123), (128, 583, 1106, 582), (583, 129, 584, 1106), (1106, 584, 65, 585), (582, 1106, 585, 64), (129, 586, 1107, 584), (586, 130, 587, 1107), (1107, 587, 66, 588), (584, 1107, 588, 65), (130, 589, 1108, 587), (589, 131, 590, 1108), (1108, 590, 67, 591), (587, 1108, 591, 66), (131, 592, 1109, 590), (592, 128, 582, 1109), (1109, 582, 64, 593), (590, 1109, 593, 67), (132, 430, 1110, 594), (430, 133, 595, 1110), (1110, 595, 129, 583), (594, 1110, 583, 128), (133, 426, 1111, 595), (426, 134, 596, 1111), (1111, 596, 130, 586), (595, 1111, 586, 129), (134, 427, 1112, 596), (427, 135, 597, 1112), (1112, 597, 131, 589), (596, 1112, 589, 130), (135, 428, 1113, 597), (428, 132, 594, 1113), (1113, 594, 128, 592), (597, 1113, 592, 131), (52, 599, 1114, 598), (599, 53, 600, 1114), (1114, 600, 137, 601), (598, 1114, 601, 136), (53, 602, 1115, 600), (602, 54, 603, 1115), (1115, 603, 138, 604), (600, 1115, 604, 137), (54, 605, 1116, 603), (605, 55, 606, 1116), (1116, 606, 139, 607), (603, 1116, 607, 138), (55, 608, 1117, 606), (608, 52, 598, 1117), (1117, 598, 136, 609), (606, 1117, 609, 139), (136, 601, 1118, 610), (601, 137, 611, 1118), (1118, 611, 141, 612), (610, 1118, 612, 140), (137, 604, 1119, 611), (604, 138, 613, 1119), (1119, 613, 142, 614), (611, 1119, 614, 141), (138, 607, 1120, 613), (607, 139, 615, 1120), (1120, 615, 143, 616), (613, 1120, 616, 142), (139, 609, 1121, 615), (609, 136, 610, 1121), (1121, 610, 140, 617), (615, 1121, 617, 143), (140, 612, 1122, 618), (612, 141, 619, 1122), (1122, 619, 9, 431), (618, 1122, 431, 8), (141, 614, 1123, 619), (614, 142, 620, 1123), (1123, 620, 10, 429), (619, 1123, 429, 9), (142, 616, 1124, 620), (616, 143, 621, 1124), (1124, 621, 11, 424), (620, 1124, 424, 10), (143, 617, 1125, 621), (617, 140, 618, 1125), (1125, 618, 8, 440), (621, 1125, 440, 11), (144, 623, 1126, 622), (623, 145, 624, 1126), (1126, 624, 49, 625), (622, 1126, 625, 48), (145, 626, 1127, 624), (626, 146, 627, 1127), (1127, 627, 50, 628), (624, 1127, 628, 49), (146, 629, 1128, 627), (629, 147, 630, 1128), (1128, 630, 51, 631), (627, 1128, 631, 50), (147, 632, 1129, 630), (632, 144, 622, 1129), (1129, 622, 48, 633), (630, 1129, 633, 51), (148, 635, 1130, 634), (635, 149, 636, 1130), (1130, 636, 145, 623), (634, 1130, 623, 144), (149, 637, 1131, 636), (637, 150, 638, 1131), (1131, 638, 146, 626), (636, 1131, 626, 145), (150, 639, 1132, 638), (639, 151, 640, 1132), (1132, 640, 147, 629), (638, 1132, 629, 146), (151, 641, 1133, 640), (641, 148, 634, 1133), (1133, 634, 144, 632), (640, 1133, 632, 147), (152, 643, 1134, 642), (643, 153, 644, 1134), (1134, 644, 149, 635), (642, 1134, 635, 148), (153, 645, 1135, 644), (645, 154, 646, 1135), (1135, 646, 150, 637), (644, 1135, 637, 149), (154, 647, 1136, 646), (647, 155, 648, 1136), (1136, 648, 151, 639), (646, 1136, 639, 150), (155, 649, 1137, 648), (649, 152, 642, 1137), (1137, 642, 148, 641), (648, 1137, 641, 151), (12, 469, 1138, 650), (469, 13, 651, 1138), (1138, 651, 153, 643), (650, 1138, 643, 152), (13, 468, 1139, 651), (468, 14, 652, 1139), (1139, 652, 154, 645), (651, 1139, 645, 153), (14, 467, 1140, 652), (467, 15, 653, 1140), (1140, 653, 155, 647), (652, 1140, 647, 154), (15, 466, 1141, 653), (466, 12, 650, 1141), (1141, 650, 152, 649), (653, 1141, 649, 155), (156, 655, 1142, 654), (655, 157, 656, 1142), (1142, 656, 77, 657), (654, 1142, 657, 76), (157, 658, 1143, 656), (658, 158, 659, 1143), (1143, 659, 78, 660), (656, 1143, 660, 77), (158, 661, 1144, 659), (661, 159, 662, 1144), (1144, 662, 79, 663), (659, 1144, 663, 78), (159, 664, 1145, 662), (664, 156, 654, 1145), (1145, 654, 76, 665), (662, 1145, 665, 79), (160, 667, 1146, 666), (667, 161, 668, 1146), (1146, 668, 157, 655), (666, 1146, 655, 156), (161, 669, 1147, 668), (669, 162, 670, 1147), (1147, 670, 158, 658), (668, 1147, 658, 157), (162, 671, 1148, 670), (671, 163, 672, 1148), (1148, 672, 159, 661), (670, 1148, 661, 158), (163, 673, 1149, 672), (673, 160, 666, 1149), (1149, 666, 156, 664), (672, 1149, 664, 159), (16, 473, 1150, 674), (473, 17, 675, 1150), (1150, 675, 161, 667), (674, 1150, 667, 160), (17, 472, 1151, 675), (472, 18, 676, 1151), (1151, 676, 162, 669), (675, 1151, 669, 161), (18, 471, 1152, 676), (471, 19, 677, 1152), (1152, 677, 163, 671), (676, 1152, 671, 162), (19, 470, 1153, 677), (470, 16, 674, 1153), (1153, 674, 160, 673), (677, 1153, 673, 163), (164, 679, 1154, 678), (679, 165, 680, 1154), (1154, 680, 73, 681), (678, 1154, 681, 72), (165, 682, 1155, 680), (682, 166, 683, 1155), (1155, 683, 74, 684), (680, 1155, 684, 73), (166, 685, 1156, 683), (685, 167, 686, 1156), (1156, 686, 75, 687), (683, 1156, 687, 74), (167, 688, 1157, 686), (688, 164, 678, 1157), (1157, 678, 72, 689), (686, 1157, 689, 75), (168, 691, 1158, 690), (691, 169, 692, 1158), (1158, 692, 165, 679), (690, 1158, 679, 164), (169, 693, 1159, 692), (693, 170, 694, 1159), (1159, 694, 166, 682), (692, 1159, 682, 165), (170, 695, 1160, 694), (695, 171, 696, 1160), (1160, 696, 167, 685), (694, 1160, 685, 166), (171, 697, 1161, 696), (697, 168, 690, 1161), (1161, 690, 164, 688), (696, 1161, 688, 167), (172, 699, 1162, 698), (699, 173, 700, 1162), (1162, 700, 169, 691), (698, 1162, 691, 168), (173, 701, 1163, 700), (701, 174, 702, 1163), (1163, 702, 170, 693), (700, 1163, 693, 169), (174, 703, 1164, 702), (703, 175, 704, 1164), (1164, 704, 171, 695), (702, 1164, 695, 170), (175, 705, 1165, 704), (705, 172, 698, 1165), (1165, 698, 168, 697), (704, 1165, 697, 171), (20, 477, 1166, 706), (477, 21, 707, 1166), (1166, 707, 173, 699), (706, 1166, 699, 172), (21, 476, 1167, 707), (476, 22, 708, 1167), (1167, 708, 174, 701), (707, 1167, 701, 173), (22, 475, 1168, 708), (475, 23, 709, 1168), (1168, 709, 175, 703), (708, 1168, 703, 174), (23, 474, 1169, 709), (474, 20, 706, 1169), (1169, 706, 172, 705), (709, 1169, 705, 175), (176, 711, 1170, 710), (711, 177, 712, 1170), (1170, 712, 57, 713), (710, 1170, 713, 56), (177, 714, 1171, 712), (714, 178, 715, 1171), (1171, 715, 58, 716), (712, 1171, 716, 57), (178, 717, 1172, 715), (717, 179, 718, 1172), (1172, 718, 59, 719), (715, 1172, 719, 58), (179, 720, 1173, 718), (720, 176, 710, 1173), (1173, 710, 56, 721), (718, 1173, 721, 59), (24, 481, 1174, 722), (481, 25, 723, 1174), (1174, 723, 177, 711), (722, 1174, 711, 176), (25, 480, 1175, 723), (480, 26, 724, 1175), (1175, 724, 178, 714), (723, 1175, 714, 177), (26, 479, 1176, 724), (479, 27, 725, 1176), (1176, 725, 179, 717), (724, 1176, 717, 178), (27, 478, 1177, 725), (478, 24, 722, 1177), (1177, 722, 176, 720), (725, 1177, 720, 179), (180, 727, 1178, 726), (727, 181, 728, 1178), (1178, 728, 61, 729), (726, 1178, 729, 60), (181, 730, 1179, 728), (730, 182, 731, 1179), (1179, 731, 62, 732), (728, 1179, 732, 61), (182, 733, 1180, 731), (733, 183, 734, 1180), (1180, 734, 63, 735), (731, 1180, 735, 62), (183, 736, 1181, 734), (736, 180, 726, 1181), (1181, 726, 60, 737), (734, 1181, 737, 63), (184, 739, 1182, 738), (739, 185, 740, 1182), (1182, 740, 181, 727), (738, 1182, 727, 180), (185, 741, 1183, 740), (741, 186, 742, 1183), (1183, 742, 182, 730), (740, 1183, 730, 181), (186, 743, 1184, 742), (743, 187, 744, 1184), (1184, 744, 183, 733), (742, 1184, 733, 182), (187, 745, 1185, 744), (745, 184, 738, 1185), (1185, 738, 180, 736), (744, 1185, 736, 183), (28, 485, 1186, 746), (485, 29, 747, 1186), (1186, 747, 185, 739), (746, 1186, 739, 184), (29, 484, 1187, 747), (484, 30, 748, 1187), (1187, 748, 186, 741), (747, 1187, 741, 185), (30, 483, 1188, 748), (483, 31, 749, 1188), (1188, 749, 187, 743), (748, 1188, 743, 186), (31, 482, 1189, 749), (482, 28, 746, 1189), (1189, 746, 184, 745), (749, 1189, 745, 187), (32, 505, 1190, 750), (505, 33, 751, 1190), (1190, 751, 5, 495), (750, 1190, 495, 4), (33, 508, 1191, 751), (508, 34, 752, 1191), (1191, 752, 6, 497), (751, 1191, 497, 5), (34, 511, 1192, 752), (511, 35, 753, 1192), (1192, 753, 7, 499), (752, 1192, 499, 6), (35, 513, 1193, 753), (513, 32, 750, 1193), (1193, 750, 4, 501), (753, 1193, 501, 7), (188, 352, 1194, 754), (352, 189, 755, 1194), (1194, 755, 193, 756), (754, 1194, 756, 192), (189, 346, 1195, 755), (346, 190, 757, 1195), (1195, 757, 194, 758), (755, 1195, 758, 193), (190, 366, 1196, 757), (366, 191, 759, 1196), (1196, 759, 195, 760), (757, 1196, 760, 194), (191, 367, 1197, 759), (367, 188, 754, 1197), (1197, 754, 192, 761), (759, 1197, 761, 195), (192, 756, 1198, 762), (756, 193, 763, 1198), (1198, 763, 37, 543), (762, 1198, 543, 36), (193, 758, 1199, 763), (758, 194, 764, 1199), (1199, 764, 38, 546), (763, 1199, 546, 37), (194, 760, 1200, 764), (760, 195, 765, 1200), (1200, 765, 39, 549), (764, 1200, 549, 38), (195, 761, 1201, 765), (761, 192, 762, 1201), (1201, 762, 36, 552), (765, 1201, 552, 39), (196, 767, 1202, 766), (767, 197, 768, 1202), (1202, 768, 69, 769), (766, 1202, 769, 68), (197, 770, 1203, 768), (770, 198, 771, 1203), (1203, 771, 70, 772), (768, 1203, 772, 69), (198, 773, 1204, 771), (773, 199, 774, 1204), (1204, 774, 71, 775), (771, 1204, 775, 70), (199, 776, 1205, 774), (776, 196, 766, 1205), (1205, 766, 68, 777), (774, 1205, 777, 71), (40, 779, 1206, 778), (779, 41, 780, 1206), (1206, 780, 197, 767), (778, 1206, 767, 196), (41, 781, 1207, 780), (781, 42, 782, 1207), (1207, 782, 198, 770), (780, 1207, 770, 197), (42, 783, 1208, 782), (783, 43, 784, 1208), (1208, 784, 199, 773), (782, 1208, 773, 198), (43, 785, 1209, 784), (785, 40, 778, 1209), (1209, 778, 196, 776), (784, 1209, 776, 199), (204, 787, 1210, 786), (787, 205, 788, 1210), (1210, 788, 323, 391), (786, 1210, 391, 322), (205, 789, 1211, 788), (789, 206, 790, 1211), (1211, 790, 324, 387), (788, 1211, 387, 323), (206, 791, 1212, 790), (791, 207, 792, 1212), (1212, 792, 325, 383), (790, 1212, 383, 324), (207, 793, 1213, 792), (793, 204, 786, 1213), (1213, 786, 322, 400), (792, 1213, 400, 325), (44, 561, 1214, 794), (561, 45, 795, 1214), (1214, 795, 205, 787), (794, 1214, 787, 204), (45, 564, 1215, 795), (564, 46, 796, 1215), (1215, 796, 206, 789), (795, 1215, 789, 205), (46, 567, 1216, 796), (567, 47, 797, 1216), (1216, 797, 207, 791), (796, 1216, 791, 206), (47, 569, 1217, 797), (569, 44, 794, 1217), (1217, 794, 204, 793), (797, 1217, 793, 207), (212, 799, 1218, 798), (799, 213, 800, 1218), (1218, 800, 209, 381), (798, 1218, 381, 208), (213, 801, 1219, 800), (801, 214, 802, 1219), (1219, 802, 210, 397), (800, 1219, 397, 209), (214, 803, 1220, 802), (803, 215, 804, 1220), (1220, 804, 211, 396), (802, 1220, 396, 210), (215, 805, 1221, 804), (805, 212, 798, 1221), (1221, 798, 208, 394), (804, 1221, 394, 211), (48, 625, 1222, 806), (625, 49, 807, 1222), (1222, 807, 213, 799), (806, 1222, 799, 212), (49, 628, 1223, 807), (628, 50, 808, 1223), (1223, 808, 214, 801), (807, 1223, 801, 213), (50, 631, 1224, 808), (631, 51, 809, 1224), (1224, 809, 215, 803), (808, 1224, 803, 214), (51, 633, 1225, 809), (633, 48, 806, 1225), (1225, 806, 212, 805), (809, 1225, 805, 215), (216, 386, 1226, 810), (386, 217, 811, 1226), (1226, 811, 220, 812), (810, 1226, 812, 219), (217, 398, 1227, 811), (398, 210, 813, 1227), (1227, 813, 221, 814), (811, 1227, 814, 220), (210, 399, 1228, 813), (399, 218, 815, 1228), (1228, 815, 222, 816), (813, 1228, 816, 221), (218, 389, 1229, 815), (389, 216, 810, 1229), (1229, 810, 219, 817), (815, 1229, 817, 222), (219, 812, 1230, 818), (812, 220, 819, 1230), (1230, 819, 53, 599), (818, 1230, 599, 52), (220, 814, 1231, 819), (814, 221, 820, 1231), (1231, 820, 54, 602), (819, 1231, 602, 53), (221, 816, 1232, 820), (816, 222, 821, 1232), (1232, 821, 55, 605), (820, 1232, 605, 54), (222, 817, 1233, 821), (817, 219, 818, 1233), (1233, 818, 52, 608), (821, 1233, 608, 55), (56, 713, 1234, 822), (713, 57, 823, 1234), (1234, 823, 224, 405), (822, 1234, 405, 223), (57, 716, 1235, 823), (716, 58, 824, 1235), (1235, 824, 225, 403), (823, 1235, 403, 224), (58, 719, 1236, 824), (719, 59, 825, 1236), (1236, 825, 226, 402), (824, 1236, 402, 225), (59, 721, 1237, 825), (721, 56, 822, 1237), (1237, 822, 223, 406), (825, 1237, 406, 226), (230, 827, 1238, 826), (827, 231, 828, 1238), (1238, 828, 228, 417), (826, 1238, 417, 227), (231, 829, 1239, 828), (829, 232, 830, 1239), (1239, 830, 229, 416), (828, 1239, 416, 228), (232, 831, 1240, 830), (831, 233, 832, 1240), (1240, 832, 225, 401), (830, 1240, 401, 229), (233, 833, 1241, 832), (833, 230, 826, 1241), (1241, 826, 227, 419), (832, 1241, 419, 225), (60, 729, 1242, 834), (729, 61, 835, 1242), (1242, 835, 231, 827), (834, 1242, 827, 230), (61, 732, 1243, 835), (732, 62, 836, 1243), (1243, 836, 232, 829), (835, 1243, 829, 231), (62, 735, 1244, 836), (735, 63, 837, 1244), (1244, 837, 233, 831), (836, 1244, 831, 232), (63, 737, 1245, 837), (737, 60, 834, 1245), (1245, 834, 230, 833), (837, 1245, 833, 233), (234, 839, 1246, 838), (839, 235, 840, 1246), (1246, 840, 41, 779), (838, 1246, 779, 40), (235, 841, 1247, 840), (841, 236, 842, 1247), (1247, 842, 42, 781), (840, 1247, 781, 41), (236, 843, 1248, 842), (843, 237, 844, 1248), (1248, 844, 43, 783), (842, 1248, 783, 42), (237, 845, 1249, 844), (845, 234, 838, 1249), (1249, 838, 40, 785), (844, 1249, 785, 43), (238, 847, 1250, 846), (847, 239, 848, 1250), (1250, 848, 235, 839), (846, 1250, 839, 234), (239, 849, 1251, 848), (849, 240, 850, 1251), (1251, 850, 236, 841), (848, 1251, 841, 235), (240, 851, 1252, 850), (851, 241, 852, 1252), (1252, 852, 237, 843), (850, 1252, 843, 236), (241, 853, 1253, 852), (853, 238, 846, 1253), (1253, 846, 234, 845), (852, 1253, 845, 237), (64, 585, 1254, 854), (585, 65, 855, 1254), (1254, 855, 239, 847), (854, 1254, 847, 238), (65, 588, 1255, 855), (588, 66, 856, 1255), (1255, 856, 240, 849), (855, 1255, 849, 239), (66, 591, 1256, 856), (591, 67, 857, 1256), (1256, 857, 241, 851), (856, 1256, 851, 240), (67, 593, 1257, 857), (593, 64, 854, 1257), (1257, 854, 238, 853), (857, 1257, 853, 241), (68, 769, 1258, 858), (769, 69, 859, 1258), (1258, 859, 328, 359), (858, 1258, 359, 329), (69, 772, 1259, 859), (772, 70, 860, 1259), (1259, 860, 327, 357), (859, 1259, 357, 328), (70, 775, 1260, 860), (775, 71, 861, 1260), (1260, 861, 326, 355), (860, 1260, 355, 327), (71, 777, 1261, 861), (777, 68, 858, 1261), (1261, 858, 329, 362), (861, 1261, 362, 326), (248, 863, 1262, 862), (863, 249, 864, 1262), (1262, 864, 245, 418), (862, 1262, 418, 244), (249, 865, 1263, 864), (865, 250, 866, 1263), (1263, 866, 246, 438), (864, 1263, 438, 245), (250, 867, 1264, 866), (867, 251, 868, 1264), (1264, 868, 247, 869), (866, 1264, 869, 246), (251, 870, 1265, 868), (870, 248, 862, 1265), (1265, 862, 244, 435), (868, 1265, 435, 247), (252, 872, 1266, 871), (872, 253, 873, 1266), (1266, 873, 249, 863), (871, 1266, 863, 248), (253, 874, 1267, 873), (874, 254, 875, 1267), (1267, 875, 250, 865), (873, 1267, 865, 249), (254, 876, 1268, 875), (876, 255, 877, 1268), (1268, 877, 251, 867), (875, 1268, 867, 250), (255, 878, 1269, 877), (878, 252, 871, 1269), (1269, 871, 248, 870), (877, 1269, 870, 251), (72, 681, 1270, 879), (681, 73, 880, 1270), (1270, 880, 253, 872), (879, 1270, 872, 252), (73, 684, 1271, 880), (684, 74, 881, 1271), (1271, 881, 254, 874), (880, 1271, 874, 253), (74, 687, 1272, 881), (687, 75, 882, 1272), (1272, 882, 255, 876), (881, 1272, 876, 254), (75, 689, 1273, 882), (689, 72, 879, 1273), (1273, 879, 252, 878), (882, 1273, 878, 255), (258, 884, 1274, 883), (884, 259, 885, 1274), (1274, 885, 257, 443), (883, 1274, 443, 256), (259, 886, 1275, 885), (886, 260, 887, 1275), (1275, 887, 247, 434), (885, 1275, 434, 257), (260, 888, 1276, 887), (888, 261, 889, 1276), (1276, 889, 246, 869), (887, 1276, 869, 247), (261, 890, 1277, 889), (890, 258, 883, 1277), (1277, 883, 256, 445), (889, 1277, 445, 246), (76, 657, 1278, 891), (657, 77, 892, 1278), (1278, 892, 259, 884), (891, 1278, 884, 258), (77, 660, 1279, 892), (660, 78, 893, 1279), (1279, 893, 260, 886), (892, 1279, 886, 259), (78, 663, 1280, 893), (663, 79, 894, 1280), (1280, 894, 261, 888), (893, 1280, 888, 260), (79, 665, 1281, 894), (665, 76, 891, 1281), (1281, 891, 258, 890), (894, 1281, 890, 261), (266, 896, 1282, 895), (896, 267, 897, 1282), (1282, 897, 263, 898), (895, 1282, 898, 262), (267, 899, 1283, 897), (899, 268, 900, 1283), (1283, 900, 264, 459), (897, 1283, 459, 263), (268, 901, 1284, 900), (901, 269, 902, 1284), (1284, 902, 265, 447), (900, 1284, 447, 264), (269, 903, 1285, 902), (903, 266, 895, 1285), (1285, 895, 262, 462), (902, 1285, 462, 265), (270, 905, 1286, 904), (905, 271, 906, 1286), (1286, 906, 267, 896), (904, 1286, 896, 266), (271, 907, 1287, 906), (907, 272, 908, 1287), (1287, 908, 268, 899), (906, 1287, 899, 267), (272, 909, 1288, 908), (909, 273, 910, 1288), (1288, 910, 269, 901), (908, 1288, 901, 268), (273, 911, 1289, 910), (911, 270, 904, 1289), (1289, 904, 266, 903), (910, 1289, 903, 269), (274, 913, 1290, 912), (913, 275, 914, 1290), (1290, 914, 271, 905), (912, 1290, 905, 270), (275, 915, 1291, 914), (915, 276, 916, 1291), (1291, 916, 272, 907), (914, 1291, 907, 271), (276, 917, 1292, 916), (917, 277, 918, 1292), (1292, 918, 273, 909), (916, 1292, 909, 272), (277, 919, 1293, 918), (919, 274, 912, 1293), (1293, 912, 270, 911), (918, 1293, 911, 273), (278, 921, 1294, 920), (921, 279, 922, 1294), (1294, 922, 275, 913), (920, 1294, 913, 274), (279, 923, 1295, 922), (923, 280, 924, 1295), (1295, 924, 276, 915), (922, 1295, 915, 275), (280, 925, 1296, 924), (925, 281, 926, 1296), (1296, 926, 277, 917), (924, 1296, 917, 276), (281, 927, 1297, 926), (927, 278, 920, 1297), (1297, 920, 274, 919), (926, 1297, 919, 277), (282, 929, 1298, 928), (929, 283, 930, 1298), (1298, 930, 279, 921), (928, 1298, 921, 278), (283, 931, 1299, 930), (931, 284, 932, 1299), (1299, 932, 280, 923), (930, 1299, 923, 279), (284, 933, 1300, 932), (933, 285, 934, 1300), (1300, 934, 281, 925), (932, 1300, 925, 280), (285, 935, 1301, 934), (935, 282, 928, 1301), (1301, 928, 278, 927), (934, 1301, 927, 281), (80, 489, 1302, 936), (489, 81, 937, 1302), (1302, 937, 283, 929), (936, 1302, 929, 282), (81, 488, 1303, 937), (488, 82, 938, 1303), (1303, 938, 284, 931), (937, 1303, 931, 283), (82, 487, 1304, 938), (487, 83, 939, 1304), (1304, 939, 285, 933), (938, 1304, 933, 284), (83, 486, 1305, 939), (486, 80, 936, 1305), (1305, 936, 282, 935), (939, 1305, 935, 285), (288, 941, 1306, 940), (941, 289, 942, 1306), (1306, 942, 332, 464), (940, 1306, 464, 333), (289, 943, 1307, 942), (943, 290, 944, 1307), (1307, 944, 331, 461), (942, 1307, 461, 332), (290, 945, 1308, 944), (945, 291, 946, 1308), (1308, 946, 330, 460), (944, 1308, 460, 331), (291, 947, 1309, 946), (947, 288, 940, 1309), (1309, 940, 333, 444), (946, 1309, 444, 330), (292, 949, 1310, 948), (949, 293, 950, 1310), (1310, 950, 289, 941), (948, 1310, 941, 288), (293, 951, 1311, 950), (951, 294, 952, 1311), (1311, 952, 290, 943), (950, 1311, 943, 289), (294, 953, 1312, 952), (953, 295, 954, 1312), (1312, 954, 291, 945), (952, 1312, 945, 290), (295, 955, 1313, 954), (955, 292, 948, 1313), (1313, 948, 288, 947), (954, 1313, 947, 291), (296, 436, 1314, 956), (436, 297, 957, 1314), (1314, 957, 293, 949), (956, 1314, 949, 292), (297, 453, 1315, 957), (453, 298, 958, 1315), (1315, 958, 294, 951), (957, 1315, 951, 293), (298, 454, 1316, 958), (454, 299, 959, 1316), (1316, 959, 295, 953), (958, 1316, 953, 294), (299, 437, 1317, 959), (437, 296, 956, 1317), (1317, 956, 292, 955), (959, 1317, 955, 295), (302, 961, 1318, 960), (961, 303, 962, 1318), (1318, 962, 301, 465), (960, 1318, 465, 300), (303, 963, 1319, 962), (963, 304, 964, 1319), (1319, 964, 263, 457), (962, 1319, 457, 301), (304, 965, 1320, 964), (965, 305, 966, 1320), (1320, 966, 262, 898), (964, 1320, 898, 263), (305, 967, 1321, 966), (967, 302, 960, 1321), (1321, 960, 300, 463), (966, 1321, 463, 262), (306, 969, 1322, 968), (969, 307, 970, 1322), (1322, 970, 303, 961), (968, 1322, 961, 302), (307, 971, 1323, 970), (971, 308, 972, 1323), (1323, 972, 304, 963), (970, 1323, 963, 303), (308, 973, 1324, 972), (973, 309, 974, 1324), (1324, 974, 305, 965), (972, 1324, 965, 304), (309, 975, 1325, 974), (975, 306, 968, 1325), (1325, 968, 302, 967), (974, 1325, 967, 305), (310, 977, 1326, 976), (977, 311, 978, 1326), (1326, 978, 307, 969), (976, 1326, 969, 306), (311, 979, 1327, 978), (979, 312, 980, 1327), (1327, 980, 308, 971), (978, 1327, 971, 307), (312, 981, 1328, 980), (981, 313, 982, 1328), (1328, 982, 309, 973), (980, 1328, 973, 308), (313, 983, 1329, 982), (983, 310, 976, 1329), (1329, 976, 306, 975), (982, 1329, 975, 309), (314, 985, 1330, 984), (985, 315, 986, 1330), (1330, 986, 311, 977), (984, 1330, 977, 310), (315, 987, 1331, 986), (987, 316, 988, 1331), (1331, 988, 312, 979), (986, 1331, 979, 311), (316, 989, 1332, 988), (989, 317, 990, 1332), (1332, 990, 313, 981), (988, 1332, 981, 312), (317, 991, 1333, 990), (991, 314, 984, 1333), (1333, 984, 310, 983), (990, 1333, 983, 313), (318, 993, 1334, 992), (993, 319, 994, 1334), (1334, 994, 315, 985), (992, 1334, 985, 314), (319, 995, 1335, 994), (995, 320, 996, 1335), (1335, 996, 316, 987), (994, 1335, 987, 315), (320, 997, 1336, 996), (997, 321, 998, 1336), (1336, 998, 317, 989), (996, 1336, 989, 316), (321, 999, 1337, 998), (999, 318, 992, 1337), (1337, 992, 314, 991), (998, 1337, 991, 317), (84, 493, 1338, 1000), (493, 85, 1001, 1338), (1338, 1001, 319, 993), (1000, 1338, 993, 318), (85, 492, 1339, 1001), (492, 86, 1002, 1339), (1339, 1002, 320, 995), (1001, 1339, 995, 319), (86, 491, 1340, 1002), (491, 87, 1003, 1340), (1340, 1003, 321, 997), (1002, 1340, 997, 320), (87, 490, 1341, 1003), (490, 84, 1000, 1341), (1341, 1000, 318, 999), (1003, 1341, 999, 321)])
me_icosphere_008.materials.append(mat_tree)
me_icosphere_008.use_remesh_fix_poles = True
me_icosphere_008.use_remesh_preserve_attributes = False
me_icosphere_008.update()

# ---- objects
ob_icosphere = bpy.data.objects.new('Icosphere', me_icosphere)
ob_icosphere_001 = bpy.data.objects.new('Icosphere.001', me_icosphere_008)

# ---- transforms, parenting, visibility, modifiers, constraints
ob_icosphere.location = (0.6563, -1.144, 8.029)
ob_icosphere.scale = (1.508, 1.508, 1.508)
ob_icosphere_001.location = (0.6563, -1.144, 8.029)
ob_icosphere_001.scale = (1.508, 1.508, 1.508)

# ---- collection membership
col_collection.objects.link(ob_icosphere)
col_collection.objects.link(ob_icosphere_001)

# ---- scene / render settings (as saved in the file)
scene.frame_start = 1; scene.frame_end = 250; scene.frame_set(108)
scene.render.engine = 'BLENDER_EEVEE_NEXT'
scene.cycles.use_denoising = False
scene.cycles.samples = 128
scene.cycles.sampling_pattern = 'TABULATED_SOBOL'
scene.cycles.use_adaptive_sampling = False
scene.cycles.use_light_tree = False
scene.view_settings.view_transform = 'Filmic'
bpy.context.view_layer.update()

# ---- added for rendering (the .blend has no active camera and no usable light): camera, sun
cam_auto = bpy.data.cameras.new('AutoCamera')
cam_auto.lens = 50.0
cam_auto.sensor_width = 36.0
cam_auto.clip_end = 1000.0
ob_auto_camera = bpy.data.objects.new('AutoCamera', cam_auto)
scene.collection.objects.link(ob_auto_camera)
ob_auto_camera.location = (12.0364, -17.111, 16.144)
ob_auto_camera.rotation_euler = (1.09748, -7.21219e-08, 0.694738)
scene.camera = ob_auto_camera
light_auto_sun = bpy.data.lights.new('AutoSun', 'SUN')
light_auto_sun.energy = 3.0
light_auto_sun.angle = 0.0523599
ob_auto_sun = bpy.data.objects.new('AutoSun', light_auto_sun)
scene.collection.objects.link(ob_auto_sun)
ob_auto_sun.rotation_euler = (0.872665, 0.174533, 0.523599)
bpy.context.view_layer.update()
